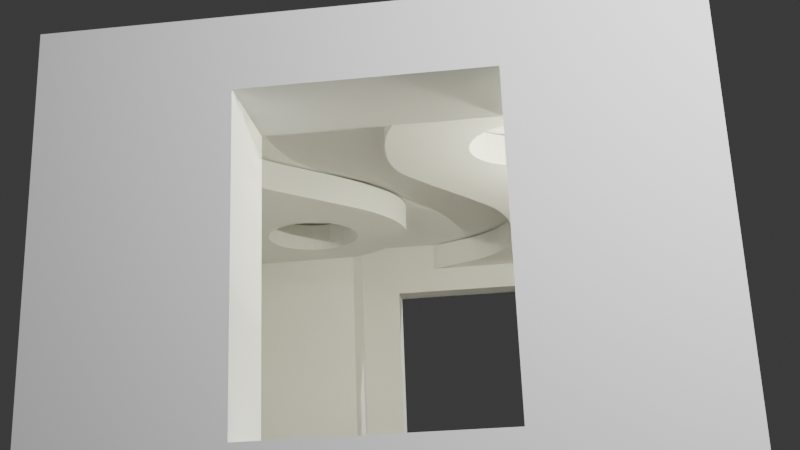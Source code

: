 # Source: lecture9.blend  (saved by Blender 5.0.119; exported with 4.5.12 LTS)
import bpy
from mathutils import Matrix  # noqa: F401  (used for matrix-valued properties, if any)

bpy.ops.wm.read_factory_settings(use_empty=True)
scene = bpy.context.scene
scene.name = 'Scene'

# ---- collections
col_collection = bpy.data.collections.new('Collection'); scene.collection.children.link(col_collection)

# ---- materials (node trees are filled in below, after node groups)
mat_material_001 = bpy.data.materials.new('Material.001')

# ---- material node trees
mat_material_001.use_nodes = True; mat_material_001.node_tree.nodes.clear()
_N = mat_material_001.node_tree.nodes; _L = mat_material_001.node_tree.links
n0 = _N.new('ShaderNodeBsdfPrincipled'); n0.name = 'Principled BSDF'; n0.location = (-200, 100)
n0.inputs[0].default_value = (0.05345, 0.01871, 0.0003717, 1.0)
n1 = _N.new('ShaderNodeOutputMaterial'); n1.name = 'Material Output'; n1.location = (200, 100)
_L.new(n0.outputs[0], n1.inputs[0])
n1.is_active_output = True

# ---- world
world_world = bpy.data.worlds.new('World'); scene.world = world_world
world_world.use_nodes = True; world_world.node_tree.nodes.clear()
_N = world_world.node_tree.nodes; _L = world_world.node_tree.links
n0 = _N.new('ShaderNodeOutputWorld'); n0.name = 'World Output'; n0.location = (200, 100)
n1 = _N.new('ShaderNodeBackground'); n1.name = 'Background'; n1.location = (-200, 100)
n1.inputs[0].default_value = (0.05088, 0.05088, 0.05088, 1.0)
_L.new(n1.outputs[0], n0.inputs[0])
n0.is_active_output = True
world_world.color = (0.05088, 0.05088, 0.05088)
world_world.sun_shadow_jitter_overblur = 0.0

# ---- cameras
cam_camera = bpy.data.cameras.new('Camera')
cam_camera.clip_end = 100.0
cam_camera.ortho_scale = 7.314

# ---- lights
light_point = bpy.data.lights.new('Point', 'POINT')
light_point.color = (0.9935, 1.0, 0.7023)
light_point.exposure = -3.153
light_point.energy = 12.8
light_point_001 = bpy.data.lights.new('Point.001', 'POINT')
light_point_002 = bpy.data.lights.new('Point.002', 'POINT')
light_point_003 = bpy.data.lights.new('Point.003', 'POINT')
light_point_003.color = (0.9935, 1.0, 0.7023)
light_point_003.exposure = -3.153
light_point_003.energy = 12.8
light_point_004 = bpy.data.lights.new('Point.004', 'POINT')
light_point_004.color = (0.9935, 1.0, 0.7023)
light_point_004.exposure = -3.153
light_point_004.energy = 12.8
light_point_005 = bpy.data.lights.new('Point.005', 'POINT')

# ---- meshes
me_plane_002 = bpy.data.meshes.new('Plane.002')
me_plane_002.from_pydata([(-0.1061, -0.05764, 0.0), (0.1739, -0.05764, 0.0), (0.1939, 0.1524, 0.0), (0.1739, -0.01764, 0.0), (0.2439, -0.01764, 0.0), (0.2439, 0.1524, 0.0), (-0.1061, 0.2224, 0.0), (-0.1061, 0.1624, 0.0), (0.1939, 0.2324, 0.0), (-0.1061, 0.2324, 0.0), (-0.1361, 0.2224, 0.0), (-0.1361, 0.1624, 0.0), (-0.1061, 0.01236, 0.0), (-0.1361, 0.01236, 0.0), (-0.1061, -0.04764, 0.0), (-0.1361, -0.04764, 0.0)], [], [(14, 15, 13, 12, 7, 11, 10, 6, 9, 8, 2, 5, 4, 3, 1, 0)])
_uv = me_plane_002.uv_layers.new(name='UVMap')
_uv.uv.foreach_set('vector', [0.0, 0.0, 0.0, 0.0, 0.0, 0.0, 0.0, 0.0, 0.0, 0.0, 0.0, 0.0, 0.0, 0.0, 0.0, 0.0, 0.0, 0.0, 0.0, 0.0, 0.0, 0.0, 0.0, 0.0, 0.0, 0.0, 0.0, 0.0, 0.0, 0.0, 0.0, 0.0])
me_plane_002.materials.append(mat_material_001)
me_plane_002.update()
me_plane_004 = bpy.data.meshes.new('Plane.004')
me_plane_004.from_pydata([(-0.1661, -0.07764, 0.0), (0.2639, -0.07764, 0.0), (-0.1661, 0.02236, 0.0), (-0.1361, 0.01236, 0.0), (-0.1061, 0.01236, 0.0), (-0.1061, 0.02236, 0.0), (-0.1061, 0.1524, 0.0), (-0.1061, 0.1624, 0.0), (-0.1361, 0.1624, 0.0), (-0.1361, 0.2224, 0.0), (-0.1061, 0.2224, 0.0), (-0.1061, 0.2324, 0.0), (0.2639, -0.007643, 0.0), (0.2439, -0.007643, 0.0), (0.2439, -0.01764, 0.0), (0.1739, -0.01764, 0.0), (0.1739, -0.05764, 0.0), (-0.1061, -0.05764, 0.0), (-0.1061, -0.04764, 0.0), (-0.1361, -0.04764, 0.0), (0.1939, 0.2324, 0.0), (0.1939, 0.1524, 0.0), (0.2639, 0.1224, 0.0), (0.2639, 0.1624, 0.0), (0.2039, 0.1624, 0.0), (0.2039, 0.2524, 0.0), (-0.1661, 0.2524, 0.0), (-0.1661, 0.1524, 0.0), (0.2439, 0.1524, 0.0), (0.2439, 0.1224, 0.0), (-0.1661, -0.07764, 0.07), (0.2639, -0.07764, 0.07), (-0.1661, 0.02236, 0.07), (-0.1361, 0.01236, 0.07), (-0.1061, 0.01236, 0.07), (-0.1061, 0.02236, 0.07), (-0.1061, 0.1524, 0.07), (-0.1061, 0.1624, 0.07), (-0.1361, 0.1624, 0.07), (-0.1361, 0.2224, 0.07), (-0.1061, 0.2224, 0.07), (-0.1061, 0.2324, 0.07), (0.2639, -0.007643, 0.07), (0.2439, -0.007643, 0.07), (0.2439, -0.01764, 0.07), (0.1739, -0.01764, 0.07), (0.1739, -0.05764, 0.07), (-0.1061, -0.05764, 0.07), (-0.1061, -0.04764, 0.07), (-0.1361, -0.04764, 0.07), (0.1939, 0.2324, 0.07), (0.1939, 0.1524, 0.07), (0.2639, 0.1224, 0.07), (0.2639, 0.1624, 0.07), (0.2039, 0.1624, 0.07), (0.2039, 0.2524, 0.07), (-0.1661, 0.2524, 0.07), (-0.1661, 0.1524, 0.07), (0.2439, 0.1524, 0.07), (0.2439, 0.1224, 0.07), (-0.1661, -0.07764, 0.24), (0.2639, -0.07764, 0.24), (-0.1661, 0.02236, 0.24), (-0.1361, 0.01236, 0.24), (-0.1061, 0.01236, 0.24), (-0.1061, 0.02236, 0.24), (-0.1061, 0.1524, 0.24), (-0.1061, 0.1624, 0.24), (-0.1361, 0.1624, 0.24), (-0.1361, 0.2224, 0.24), (-0.1061, 0.2224, 0.24), (-0.1061, 0.2324, 0.24), (0.2639, -0.007643, 0.24), (0.2439, -0.007643, 0.24), (0.2439, -0.01764, 0.24), (0.1739, -0.01764, 0.24), (0.1739, -0.05764, 0.24), (-0.1061, -0.05764, 0.24), (-0.1061, -0.04764, 0.24), (-0.1361, -0.04764, 0.24), (0.1939, 0.2324, 0.24), (0.1939, 0.1524, 0.24), (0.2639, 0.1224, 0.24), (0.2639, 0.1624, 0.24), (0.2039, 0.1624, 0.24), (0.2039, 0.2524, 0.24), (-0.1661, 0.2524, 0.24), (-0.1661, 0.1524, 0.24), (0.2439, 0.1524, 0.24), (0.2439, 0.1224, 0.24), (-0.1661, -0.07764, 0.28), (0.2639, -0.07764, 0.28), (-0.1661, 0.02236, 0.28), (-0.1361, 0.01236, 0.28), (-0.1061, 0.01236, 0.28), (-0.1061, 0.02236, 0.28), (-0.1061, 0.1524, 0.28), (-0.1061, 0.1624, 0.28), (-0.1361, 0.1624, 0.28), (-0.1361, 0.2224, 0.28), (-0.1061, 0.2224, 0.28), (-0.1061, 0.2324, 0.28), (0.2639, -0.007643, 0.28), (0.2439, -0.007643, 0.28), (0.2439, -0.01764, 0.28), (0.1739, -0.01764, 0.28), (0.1739, -0.05764, 0.28), (-0.1061, -0.05764, 0.28), (-0.1061, -0.04764, 0.28), (-0.1361, -0.04764, 0.28), (0.1939, 0.2324, 0.28), (0.1939, 0.1524, 0.28), (0.2639, 0.1224, 0.28), (0.2639, 0.1624, 0.28), (0.2039, 0.1624, 0.28), (0.2039, 0.2524, 0.28), (-0.1661, 0.2524, 0.28), (-0.1661, 0.1524, 0.28), (0.2439, 0.1524, 0.28), (0.2439, 0.1224, 0.28)], [], [(2, 0, 1, 12, 13, 14, 15, 16, 17, 18, 19, 3, 4, 5, 6, 7, 8, 9, 10, 11, 20, 21, 28, 29, 22, 23, 24, 25, 26, 27), (37, 36, 66, 67), (18, 17, 47, 48), (5, 4, 34, 35), (19, 18, 48, 49), (6, 5, 35, 36), (20, 11, 41, 50), (7, 6, 36, 37), (21, 20, 50, 51), (8, 7, 37, 38), (22, 29, 59, 52), (9, 8, 38, 39), (23, 22, 52, 53), (10, 9, 39, 40), (24, 23, 53, 54), (11, 10, 40, 41), (25, 24, 54, 55), (12, 1, 31, 42), (26, 25, 55, 56), (13, 12, 42, 43), (0, 2, 32, 30), (27, 26, 56, 57), (14, 13, 43, 44), (1, 0, 30, 31), (28, 21, 51, 58), (15, 14, 44, 45), (3, 19, 49, 33), (29, 28, 58, 59), (16, 15, 45, 46), (2, 27, 57, 32), (17, 16, 46, 47), (4, 3, 33, 34), (74, 73, 103, 104), (51, 50, 80, 81), (38, 37, 67, 68), (52, 59, 89, 82), (39, 38, 68, 69), (53, 52, 82, 83), (40, 39, 69, 70), (54, 53, 83, 84), (41, 40, 70, 71), (55, 54, 84, 85), (42, 31, 61, 72), (56, 55, 85, 86), (43, 42, 72, 73), (30, 32, 62, 60), (57, 56, 86, 87), (44, 43, 73, 74), (31, 30, 60, 61), (58, 51, 81, 88), (45, 44, 74, 75), (33, 49, 79, 63), (59, 58, 88, 89), (46, 45, 75, 76), (87, 62, 65, 66), (47, 46, 76, 77), (34, 33, 63, 64), (48, 47, 77, 78), (35, 34, 64, 65), (49, 48, 78, 79), (36, 57, 87, 66), (50, 41, 71, 80), (92, 117, 116, 115, 114, 113, 112, 119, 118, 111, 110, 101, 100, 99, 98, 97, 96, 95, 94, 93, 109, 108, 107, 106, 105, 104, 103, 102, 91, 90), (61, 60, 90, 91), (88, 81, 111, 118), (75, 74, 104, 105), (63, 79, 109, 93), (89, 88, 118, 119), (76, 75, 105, 106), (62, 87, 117, 92), (77, 76, 106, 107), (64, 63, 93, 94), (78, 77, 107, 108), (65, 64, 94, 95), (79, 78, 108, 109), (66, 65, 95, 96), (80, 71, 101, 110), (67, 66, 96, 97), (81, 80, 110, 111), (68, 67, 97, 98), (82, 89, 119, 112), (69, 68, 98, 99), (83, 82, 112, 113), (70, 69, 99, 100), (84, 83, 113, 114), (71, 70, 100, 101), (85, 84, 114, 115), (72, 61, 91, 102), (86, 85, 115, 116), (73, 72, 102, 103), (60, 62, 92, 90), (87, 86, 116, 117), (103, 119, 89, 73), (119, 103, 102, 112), (73, 89, 82, 72), (112, 102, 72, 82), (32, 35, 65, 62), (57, 36, 35, 32)])
_uv = me_plane_004.uv_layers.new(name='UVMap')
_uv.uv.foreach_set('vector', [0.0, 0.0, 0.0, 0.0, 0.0, 0.0, 0.0, 0.0, 0.0, 0.0, 0.0, 0.0, 0.0, 0.0, 0.0, 0.0, 0.0, 0.0, 0.0, 0.0, 0.0, 0.0, 0.0, 0.0, 0.0, 0.0, 0.0, 0.0, 0.0, 0.0, 0.0, 0.0, 0.0, 0.0, 0.0, 0.0, 0.0, 0.0, 0.0, 0.0, 0.0, 0.0, 0.0, 0.0, 0.0, 0.0, 0.0, 0.0, 0.0, 0.0, 0.0, 0.0, 0.0, 0.0, 0.0, 0.0, 0.0, 0.0, 0.0, 0.0, 0.0, 0.0, 0.0, 0.0, 0.0, 0.0, 0.0, 0.0, 0.0, 0.0, 0.0, 0.0, 0.0, 0.0, 0.0, 0.0, 0.0, 0.0, 0.0, 0.0, 0.0, 0.0, 0.0, 0.0, 0.0, 0.0, 0.0, 0.0, 0.0, 0.0, 0.0, 0.0, 0.0, 0.0, 0.0, 0.0, 0.0, 0.0, 0.0, 0.0, 0.0, 0.0, 0.0, 0.0, 0.0, 0.0, 0.0, 0.0, 0.0, 0.0, 0.0, 0.0, 0.0, 0.0, 0.0, 0.0, 0.0, 0.0, 0.0, 0.0, 0.0, 0.0, 0.0, 0.0, 0.0, 0.0, 0.0, 0.0, 0.0, 0.0, 0.0, 0.0, 0.0, 0.0, 0.0, 0.0, 0.0, 0.0, 0.0, 0.0, 0.0, 0.0, 0.0, 0.0, 0.0, 0.0, 0.0, 0.0, 0.0, 0.0, 0.0, 0.0, 0.0, 0.0, 0.0, 0.0, 0.0, 0.0, 0.0, 0.0, 0.0, 0.0, 0.0, 0.0, 0.0, 0.0, 0.0, 0.0, 0.0, 0.0, 0.0, 0.0, 0.0, 0.0, 0.0, 0.0, 0.0, 0.0, 0.0, 0.0, 0.0, 0.0, 0.0, 0.0, 0.0, 0.0, 0.0, 0.0, 0.0, 0.0, 0.0, 0.0, 0.0, 0.0, 0.0, 0.0, 0.0, 0.0, 0.0, 0.0, 0.0, 0.0, 0.0, 0.0, 0.0, 0.0, 0.0, 0.0, 0.0, 0.0, 0.0, 0.0, 0.0, 0.0, 0.0, 0.0, 0.0, 0.0, 0.0, 0.0, 0.0, 0.0, 0.0, 0.0, 0.0, 0.0, 0.0, 0.0, 0.0, 0.0, 0.0, 0.0, 0.0, 0.0, 0.0, 0.0, 0.0, 0.0, 0.0, 0.0, 0.0, 0.0, 0.0, 0.0, 0.0, 0.0, 0.0, 0.0, 0.0, 0.0, 0.0, 0.0, 0.0, 0.0, 0.0, 0.0, 0.0, 0.0, 0.0, 0.0, 0.0, 0.0, 0.0, 0.0, 0.0, 0.0, 0.0, 0.0, 0.0, 0.0, 0.0, 0.0, 0.0, 0.0, 0.0, 0.0, 0.0, 0.0, 0.0, 0.0, 0.0, 0.0, 0.0, 0.0, 0.0, 0.0, 0.0, 0.0, 0.0, 0.0, 0.0, 0.0, 0.0, 0.0, 0.0, 0.0, 0.0, 0.0, 0.0, 0.0, 0.0, 0.0, 0.0, 0.0, 0.0, 0.0, 0.0, 0.0, 0.0, 0.0, 0.0, 0.0, 0.0, 0.0, 0.0, 0.0, 0.0, 0.0, 0.0, 0.0, 0.0, 0.0, 0.0, 0.0, 0.0, 0.0, 0.0, 0.0, 0.0, 0.0, 0.0, 0.0, 0.0, 0.0, 0.0, 0.0, 0.0, 0.0, 0.0, 0.0, 0.0, 0.0, 0.0, 0.0, 0.0, 0.0, 0.0, 0.0, 0.0, 0.0, 0.0, 0.0, 0.0, 0.0, 0.0, 0.0, 0.0, 0.0, 0.0, 0.0, 0.0, 0.0, 0.0, 0.0, 0.0, 0.0, 0.0, 0.0, 0.0, 0.0, 0.0, 0.0, 0.0, 0.0, 0.0, 0.0, 0.0, 0.0, 0.0, 0.0, 0.0, 0.0, 0.0, 0.0, 0.0, 0.0, 0.0, 0.0, 0.0, 0.0, 0.0, 0.0, 0.0, 0.0, 0.0, 0.0, 0.0, 0.0, 0.0, 0.0, 0.0, 0.0, 0.0, 0.0, 0.0, 0.0, 0.0, 0.0, 0.0, 0.0, 0.0, 0.0, 0.0, 0.0, 0.0, 0.0, 0.0, 0.0, 0.0, 0.0, 0.0, 0.0, 0.0, 0.0, 0.0, 0.0, 0.0, 0.0, 0.0, 0.0, 0.0, 0.0, 0.0, 0.0, 0.0, 0.0, 0.0, 0.0, 0.0, 0.0, 0.0, 0.0, 0.0, 0.0, 0.0, 0.0, 0.0, 0.0, 0.0, 0.0, 0.0, 0.0, 0.0, 0.0, 0.0, 0.0, 0.0, 0.0, 0.0, 0.0, 0.0, 0.0, 0.0, 0.0, 0.0, 0.0, 0.0, 0.0, 0.0, 0.0, 0.0, 0.0, 0.0, 0.0, 0.0, 0.0, 0.0, 0.0, 0.0, 0.0, 0.0, 0.0, 0.0, 0.0, 0.0, 0.0, 0.0, 0.0, 0.0, 0.0, 0.0, 0.0, 0.0, 0.0, 0.0, 0.0, 0.0, 0.0, 0.0, 0.0, 0.0, 0.0, 0.0, 0.0, 0.0, 0.0, 0.0, 0.0, 0.0, 0.0, 0.0, 0.0, 0.0, 0.0, 0.0, 0.0, 0.0, 0.0, 0.0, 0.0, 0.0, 0.0, 0.0, 0.0, 0.0, 0.0, 0.0, 0.0, 0.0, 0.0, 0.0, 0.0, 0.0, 0.0, 0.0, 0.0, 0.0, 0.0, 0.0, 0.0, 0.0, 0.0, 0.0, 0.0, 0.0, 0.0, 0.0, 0.0, 0.0, 0.0, 0.0, 0.0, 0.0, 0.0, 0.0, 0.0, 0.0, 0.0, 0.0, 0.0, 0.0, 0.0, 0.0, 0.0, 0.0, 0.0, 0.0, 0.0, 0.0, 0.0, 0.0, 0.0, 0.0, 0.0, 0.0, 0.0, 0.0, 0.0, 0.0, 0.0, 0.0, 0.0, 0.0, 0.0, 0.0, 0.0, 0.0, 0.0, 0.0, 0.0, 0.0, 0.0, 0.0, 0.0, 0.0, 0.0, 0.0, 0.0, 0.0, 0.0, 0.0, 0.0, 0.0, 0.0, 0.0, 0.0, 0.0, 0.0, 0.0, 0.0, 0.0, 0.0, 0.0, 0.0, 0.0, 0.0, 0.0, 0.0, 0.0, 0.0, 0.0, 0.0, 0.0, 0.0, 0.0, 0.0, 0.0, 0.0, 0.0, 0.0, 0.0, 0.0, 0.0, 0.0, 0.0, 0.0, 0.0, 0.0, 0.0, 0.0, 0.0, 0.0, 0.0, 0.0, 0.0, 0.0, 0.0, 0.0, 0.0, 0.0, 0.0, 0.0, 0.0, 0.0, 0.0, 0.0, 0.0, 0.0, 0.0, 0.0, 0.0, 0.0, 0.0, 0.0, 0.0, 0.0, 0.0, 0.0, 0.0, 0.0, 0.0, 0.0, 0.0, 0.0, 0.0, 0.0, 0.0, 0.0, 0.0, 0.0, 0.0, 0.0, 0.0, 0.0, 0.0, 0.0, 0.0, 0.0, 0.0, 0.0, 0.0, 0.0, 0.0, 0.0, 0.0, 0.0, 0.0, 0.0, 0.0, 0.0, 0.0, 0.0, 0.0, 0.0, 0.0, 0.0, 0.0, 0.0, 0.0, 0.0, 0.0, 0.0, 0.0, 0.0, 0.0, 0.0, 0.0, 0.0, 0.0, 0.0, 0.0, 0.0, 0.0, 0.0, 0.0, 0.0, 0.0, 0.0, 0.0, 0.0, 0.0, 0.0, 0.0, 0.0, 0.0, 0.0, 0.0, 0.0, 0.0, 0.0, 0.0, 0.0, 0.0, 0.0, 0.0, 0.0, 0.0, 0.0, 0.0, 0.0, 0.0, 0.0, 0.0, 0.0, 0.0, 0.0, 0.0, 0.0, 0.0, 0.0, 0.0, 0.0, 0.0, 0.0, 0.0, 0.0, 0.0, 0.0, 0.0, 0.0, 0.0, 0.0, 0.0, 0.0, 0.0, 0.0, 0.0, 0.0, 0.0, 0.0, 0.0, 0.0, 0.0, 0.0, 0.0, 0.0, 0.0, 0.0, 0.0, 0.0, 0.0, 0.0, 0.0, 0.0, 0.0, 0.0, 0.0, 0.0, 0.0, 0.0, 0.0, 0.0, 0.0, 0.0, 0.0, 0.0, 0.0, 0.0, 0.0, 0.0, 0.0, 0.0, 0.0, 0.0, 0.0, 0.0, 0.0, 0.0, 0.0, 0.0, 0.0, 0.0, 0.0, 0.0, 0.0, 0.0, 0.0, 0.0, 0.0, 0.0, 0.0, 0.0, 0.0, 0.0, 0.0, 0.0, 0.0, 0.0, 0.0, 0.0, 0.0, 0.0, 0.0, 0.0, 0.0, 0.0, 0.0, 0.0, 0.0, 0.0, 0.0, 0.0, 0.0, 0.0, 0.0, 0.0, 0.0, 0.0, 0.0, 0.0, 0.0, 0.0, 0.0, 0.0, 0.0, 0.0, 0.0, 0.0, 0.0, 0.0, 0.0, 0.0, 0.0, 0.0, 0.0, 0.0, 0.0, 0.0, 0.0, 0.0, 0.0, 0.0, 0.0, 0.0, 0.0, 0.0, 0.0, 0.0])
me_plane_004.update()
me_b_ziercurve = bpy.data.meshes.new('BézierCurve')
me_b_ziercurve.from_pydata([(-0.1058, 0.04903, 0.0), (-0.1055, 0.05099, 0.0), (-0.1047, 0.05305, 0.0), (-0.1035, 0.05517, 0.0), (-0.1019, 0.05733, 0.0), (-0.1001, 0.0595, 0.0), (-0.09808, 0.06164, 0.0), (-0.09593, 0.06374, 0.0), (-0.09375, 0.06575, 0.0), (-0.0916, 0.06764, 0.0), (-0.08956, 0.0694, 0.0), (-0.08772, 0.07098, 0.0), (-0.08614, 0.07236, 0.0), (-0.0798, 0.07737, 0.0), (-0.07264, 0.08187, 0.0), (-0.06478, 0.08583, 0.0), (-0.05639, 0.08922, 0.0), (-0.04758, 0.092, 0.0), (-0.0385, 0.09416, 0.0), (-0.02929, 0.09566, 0.0), (-0.02009, 0.09648, 0.0), (-0.01104, 0.09659, 0.0), (-0.002268, 0.09595, 0.0), (0.006076, 0.09455, 0.0), (0.01386, 0.09236, 0.0), (0.01762, 0.09055, 0.0), (0.02307, 0.08727, 0.0), (0.02987, 0.08281, 0.0), (0.03767, 0.07746, 0.0), (0.04614, 0.0715, 0.0), (0.05493, 0.06522, 0.0), (0.06371, 0.05891, 0.0), (0.07214, 0.05285, 0.0), (0.07988, 0.04734, 0.0), (0.08658, 0.04266, 0.0), (0.09191, 0.03909, 0.0), (0.09552, 0.03694, 0.0), (0.1033, 0.03344, 0.0), (0.1121, 0.0303, 0.0), (0.122, 0.02763, 0.0), (0.1325, 0.02554, 0.0), (0.1434, 0.02413, 0.0), (0.1546, 0.02351, 0.0), (0.1658, 0.02379, 0.0), (0.1768, 0.02507, 0.0), (0.1873, 0.02746, 0.0), (0.1972, 0.03106, 0.0), (0.2061, 0.03599, 0.0), (0.2139, 0.04236, 0.0), (0.2185, 0.04722, 0.0), (0.2223, 0.05185, 0.0), (0.2256, 0.05626, 0.0), (0.2283, 0.06051, 0.0), (0.2306, 0.06461, 0.0), (0.2326, 0.06861, 0.0), (0.2344, 0.07254, 0.0), (0.2361, 0.07643, 0.0), (0.2378, 0.08033, 0.0), (0.2396, 0.08426, 0.0), (0.2415, 0.08825, 0.0), (0.2439, 0.09236, 0.0), (0.2439, -0.01764, 0.0), (0.1739, -0.01764, 0.0), (0.1739, -0.05764, 0.0), (-0.1061, -0.05764, 0.0), (-0.1061, -0.04822, 0.0), (-0.1061, -0.03792, 0.0), (-0.106, -0.02704, 0.0), (-0.106, -0.01587, 0.0), (-0.1059, -0.004704, 0.0), (-0.1059, 0.006175, 0.0), (-0.1059, 0.01647, 0.0), (-0.1058, 0.02589, 0.0), (-0.1058, 0.03415, 0.0), (-0.1058, 0.04096, 0.0), (-0.1058, 0.04601, 0.0), (-0.1058, 0.04903, -0.02), (-0.1055, 0.05099, -0.02), (-0.1047, 0.05305, -0.02), (-0.1035, 0.05517, -0.02), (-0.1019, 0.05733, -0.02), (-0.1001, 0.0595, -0.02), (-0.09808, 0.06164, -0.02), (-0.09593, 0.06374, -0.02), (-0.09375, 0.06575, -0.02), (-0.0916, 0.06764, -0.02), (-0.08956, 0.0694, -0.02), (-0.08772, 0.07098, -0.02), (-0.08614, 0.07236, -0.02), (-0.0798, 0.07737, -0.02), (-0.07264, 0.08187, -0.02), (-0.06478, 0.08583, -0.02), (-0.05639, 0.08922, -0.02), (-0.04758, 0.092, -0.02), (-0.0385, 0.09416, -0.02), (-0.02929, 0.09566, -0.02), (-0.02009, 0.09648, -0.02), (-0.01104, 0.09659, -0.02), (-0.002268, 0.09595, -0.02), (0.006076, 0.09455, -0.02), (0.01386, 0.09236, -0.02), (0.01762, 0.09055, -0.02), (0.02307, 0.08727, -0.02), (0.02987, 0.08281, -0.02), (0.03767, 0.07746, -0.02), (0.04614, 0.0715, -0.02), (0.05493, 0.06522, -0.02), (0.06371, 0.05891, -0.02), (0.07214, 0.05285, -0.02), (0.07988, 0.04734, -0.02), (0.08658, 0.04266, -0.02), (0.09191, 0.03909, -0.02), (0.09552, 0.03694, -0.02), (0.1033, 0.03344, -0.02), (0.1121, 0.0303, -0.02), (0.122, 0.02763, -0.02), (0.1325, 0.02554, -0.02), (0.1434, 0.02413, -0.02), (0.1546, 0.02351, -0.02), (0.1658, 0.02379, -0.02), (0.1768, 0.02507, -0.02), (0.1873, 0.02746, -0.02), (0.1972, 0.03106, -0.02), (0.2061, 0.03599, -0.02), (0.2139, 0.04236, -0.02), (0.2185, 0.04722, -0.02), (0.2223, 0.05185, -0.02), (0.2256, 0.05626, -0.02), (0.2283, 0.06051, -0.02), (0.2306, 0.06461, -0.02), (0.2326, 0.06861, -0.02), (0.2344, 0.07254, -0.02), (0.2361, 0.07643, -0.02), (0.2378, 0.08033, -0.02), (0.2396, 0.08426, -0.02), (0.2415, 0.08825, -0.02), (0.2439, 0.09236, -0.02), (0.2439, -0.01764, -0.02), (0.1739, -0.01764, -0.02), (0.1739, -0.05764, -0.02), (-0.1061, -0.05764, -0.02), (-0.1061, -0.04822, -0.02), (-0.1061, -0.03792, -0.02), (-0.106, -0.02704, -0.02), (-0.106, -0.01587, -0.02), (-0.1059, -0.004704, -0.02), (-0.1059, 0.006175, -0.02), (-0.1059, 0.01647, -0.02), (-0.1058, 0.02589, -0.02), (-0.1058, 0.03415, -0.02), (-0.1058, 0.04096, -0.02), (-0.1058, 0.04601, -0.02), (-0.02265, 0.04505, 0.0), (-0.02417, 0.04459, 0.0), (-0.01614, 0.04569, 0.0), (-0.00714, 0.04429, 0.0), (-0.009641, 0.04505, 0.0), (-0.03179, 0.04161, 0.0), (-0.0289, 0.04315, 0.0), (-0.003387, 0.04315, 0.0), (-0.00101, 0.04188, 0.0), (-0.03427, 0.04028, 0.0), (0.002543, 0.03994, 0.0), (0.002376, 0.04007, 0.0), (-0.03971, 0.03593, 0.0), (-0.03982, 0.0358, 0.0), (0.00618, 0.03695, 0.0), (-0.03466, 0.04007, 0.0), (-0.04043, 0.03506, 0.0), (0.007598, 0.03572, 0.0), (0.007427, 0.03593, 0.0), (-0.04135, 0.03393, 0.0), (0.009207, 0.03376, 0.0), (-0.04536, 0.02808, 0.0), (-0.04386, 0.03088, 0.0), (0.01157, 0.03088, 0.0), (0.01196, 0.03014, 0.0), (-0.04588, 0.02711, 0.0), (0.01295, 0.0283, 0.0), (-0.04628, 0.02635, 0.0), (0.01375, 0.02681, 0.0), (-0.04657, 0.02581, 0.0), (0.01433, 0.02572, 0.0), (-0.04884, 0.01886, 0.0), (-0.04886, 0.01864, 0.0), (0.01465, 0.02511, 0.0), (0.01587, 0.0211, 0.0), (-0.04694, 0.02511, 0.0), (-0.0489, 0.01822, 0.0), (0.01614, 0.02022, 0.0), (-0.04892, 0.01801, 0.0), (0.01627, 0.01977, 0.0), (-0.04948, 0.01236, 0.0), (-0.04934, 0.01096, 0.0), (0.01719, 0.01236, 0.0), (0.01655, 0.005854, 0.0), (0.01655, 0.01886, 0.0), (0.01616, 0.004569, 0.0), (-0.04884, 0.005854, 0.0), (0.01465, -0.0003991, 0.0), (0.01381, -0.001977, 0.0), (-0.04773, 0.002214, 0.0), (-0.04386, -0.006162, 0.0), (-0.04694, -0.0003991, 0.0), (0.01157, -0.006162, 0.0), (0.009272, -0.008965, 0.0), (-0.04315, -0.007026, 0.0), (-0.03971, -0.01121, 0.0), (-0.03466, -0.01536, 0.0), (0.002376, -0.01536, 0.0), (0.0004064, -0.01641, 0.0), (0.007427, -0.01121, 0.0), (-0.03301, -0.01624, 0.0), (-0.03284, -0.01634, 0.0), (-0.02265, -0.02034, 0.0), (-0.0289, -0.01844, 0.0), (-0.009641, -0.02034, 0.0), (-0.003387, -0.01844, 0.0), (0.0001576, -0.01654, 0.0), (-0.01614, -0.02098, 0.0), (-0.02265, 0.04505, -0.02), (-0.02417, 0.04459, -0.02), (-0.01614, 0.04569, -0.02), (-0.009641, 0.04505, -0.02), (-0.00714, 0.04429, -0.02), (-0.0289, 0.04315, -0.02), (-0.03179, 0.04161, -0.02), (-0.00101, 0.04188, -0.02), (-0.003387, 0.04315, -0.02), (-0.03427, 0.04028, -0.02), (0.002543, 0.03994, -0.02), (0.002376, 0.04007, -0.02), (-0.03971, 0.03593, -0.02), (-0.03982, 0.0358, -0.02), (0.00618, 0.03695, -0.02), (-0.03466, 0.04007, -0.02), (-0.04043, 0.03506, -0.02), (0.007598, 0.03572, -0.02), (0.007427, 0.03593, -0.02), (-0.04135, 0.03393, -0.02), (0.009207, 0.03376, -0.02), (-0.04386, 0.03088, -0.02), (-0.04536, 0.02808, -0.02), (0.01157, 0.03088, -0.02), (0.01196, 0.03014, -0.02), (-0.04588, 0.02711, -0.02), (0.01295, 0.0283, -0.02), (-0.04628, 0.02635, -0.02), (0.01375, 0.02681, -0.02), (-0.04657, 0.02581, -0.02), (0.01433, 0.02572, -0.02), (-0.04886, 0.01864, -0.02), (-0.04884, 0.01886, -0.02), (-0.04694, 0.02511, -0.02), (0.01587, 0.0211, -0.02), (0.01465, 0.02511, -0.02), (-0.0489, 0.01822, -0.02), (0.01614, 0.02022, -0.02), (-0.04892, 0.01801, -0.02), (0.01627, 0.01977, -0.02), (-0.04948, 0.01236, -0.02), (-0.04934, 0.01096, -0.02), (0.01616, 0.004569, -0.02), (0.01719, 0.01236, -0.02), (0.01655, 0.005854, -0.02), (0.01655, 0.01886, -0.02), (-0.04884, 0.005854, -0.02), (0.01465, -0.0003991, -0.02), (0.01381, -0.001977, -0.02), (-0.04773, 0.002214, -0.02), (-0.04694, -0.0003991, -0.02), (-0.04386, -0.006162, -0.02), (0.01157, -0.006162, -0.02), (0.009272, -0.008965, -0.02), (-0.04315, -0.007026, -0.02), (-0.03971, -0.01121, -0.02), (-0.03466, -0.01536, -0.02), (0.007427, -0.01121, -0.02), (0.002376, -0.01536, -0.02), (0.0004064, -0.01641, -0.02), (-0.03301, -0.01624, -0.02), (-0.03284, -0.01634, -0.02), (-0.02265, -0.02034, -0.02), (-0.0289, -0.01844, -0.02), (-0.009641, -0.02034, -0.02), (-0.003387, -0.01844, -0.02), (0.0001576, -0.01654, -0.02), (-0.01614, -0.02098, -0.02)], [], [(20, 22, 21), (19, 22, 20), (19, 23, 22), (18, 23, 19), (18, 24, 23), (17, 24, 18), (17, 25, 24), (59, 61, 60), (16, 25, 17), (16, 26, 25), (15, 26, 16), (58, 61, 59), (15, 27, 26), (14, 27, 15), (57, 61, 58), (14, 28, 27), (13, 28, 14), (56, 61, 57), (13, 29, 28), (12, 29, 13), (55, 61, 56), (54, 61, 55), (11, 29, 12), (11, 30, 29), (10, 30, 11), (9, 30, 10), (53, 61, 54), (8, 30, 9), (7, 30, 8), (7, 31, 30), (52, 61, 53), (6, 31, 7), (5, 31, 6), (51, 61, 52), (4, 31, 5), (4, 32, 31), (3, 32, 4), (50, 61, 51), (2, 32, 3), (1, 32, 2), (1, 33, 32), (49, 61, 50), (0, 33, 1), (75, 33, 0), (33, 75, 153, 152, 154, 156, 155, 34), (48, 61, 49), (159, 160, 34, 155), (75, 74, 157, 158, 153), (74, 161, 157), (34, 160, 163, 162, 35), (47, 61, 48), (166, 35, 162), (167, 161, 74, 73, 165, 164), (73, 168, 165), (36, 35, 166, 170, 169), (168, 73, 171), (37, 36, 169, 172), (46, 61, 47), (175, 176, 37, 172), (73, 72, 173, 174, 171), (72, 177, 173), (38, 37, 176, 178), (45, 61, 46), (72, 179, 177), (39, 38, 178, 180), (72, 181, 179), (40, 39, 180, 182), (44, 61, 45), (185, 186, 40, 182), (187, 181, 72, 71, 184, 183), (71, 188, 184), (41, 40, 186, 189), (43, 61, 44), (71, 190, 188), (42, 41, 189, 191), (42, 61, 43), (190, 71, 193, 192), (61, 42, 191, 196, 194, 195, 197), (71, 70, 201, 198, 193), (199, 200, 61, 197), (70, 69, 206, 202, 203, 201), (204, 205, 61, 200), (69, 68, 212, 208, 207, 206), (209, 210, 61, 205, 211), (68, 67, 62, 218, 217, 216, 219, 214, 215, 213), (212, 68, 213), (210, 218, 62, 61), (67, 63, 62), (66, 63, 67), (65, 63, 66), (64, 63, 65), (96, 97, 98), (95, 96, 98), (95, 98, 99), (94, 95, 99), (94, 99, 100), (93, 94, 100), (93, 100, 101), (135, 136, 137), (92, 93, 101), (92, 101, 102), (91, 92, 102), (134, 135, 137), (91, 102, 103), (90, 91, 103), (133, 134, 137), (90, 103, 104), (89, 90, 104), (132, 133, 137), (89, 104, 105), (88, 89, 105), (131, 132, 137), (130, 131, 137), (87, 88, 105), (87, 105, 106), (86, 87, 106), (85, 86, 106), (129, 130, 137), (84, 85, 106), (83, 84, 106), (83, 106, 107), (128, 129, 137), (82, 83, 107), (81, 82, 107), (127, 128, 137), (80, 81, 107), (80, 107, 108), (79, 80, 108), (126, 127, 137), (78, 79, 108), (77, 78, 108), (77, 108, 109), (125, 126, 137), (76, 77, 109), (151, 76, 109), (151, 109, 110, 224, 223, 222, 220, 221), (124, 125, 137), (151, 221, 225, 226, 150), (224, 110, 227, 228), (150, 226, 229), (227, 110, 111, 230, 231), (123, 124, 137), (150, 229, 235, 232, 233, 149), (230, 111, 234), (149, 233, 236), (238, 234, 111, 112, 237), (149, 236, 239), (237, 112, 113, 240), (122, 123, 137), (149, 239, 241, 242, 148), (243, 240, 113, 244), (148, 242, 245), (244, 113, 114, 246), (121, 122, 137), (148, 245, 247), (246, 114, 115, 248), (148, 247, 249), (248, 115, 116, 250), (120, 121, 137), (148, 249, 253, 252, 251, 147), (250, 116, 254, 255), (147, 251, 256), (254, 116, 117, 257), (119, 120, 137), (147, 256, 258), (257, 117, 118, 259), (118, 119, 137), (260, 261, 147, 258), (265, 259, 118, 137, 262, 264, 263), (262, 137, 268, 267), (266, 269, 146, 147, 261), (137, 273, 272, 268), (271, 274, 145, 146, 269, 270), (137, 279, 278, 277, 273), (276, 280, 144, 145, 274, 275), (138, 143, 144, 281, 283, 282, 287, 284, 285, 286), (280, 281, 144), (138, 286, 279, 137), (143, 138, 139), (142, 143, 139), (141, 142, 139), (140, 141, 139), (20, 21, 97, 96), (21, 22, 98, 97), (19, 20, 96, 95), (22, 23, 99, 98), (18, 19, 95, 94), (23, 24, 100, 99), (17, 18, 94, 93), (24, 25, 101, 100), (59, 60, 136, 135), (60, 61, 137, 136), (16, 17, 93, 92), (25, 26, 102, 101), (15, 16, 92, 91), (58, 59, 135, 134), (26, 27, 103, 102), (14, 15, 91, 90), (57, 58, 134, 133), (27, 28, 104, 103), (13, 14, 90, 89), (56, 57, 133, 132), (28, 29, 105, 104), (12, 13, 89, 88), (55, 56, 132, 131), (54, 55, 131, 130), (11, 12, 88, 87), (29, 30, 106, 105), (10, 11, 87, 86), (9, 10, 86, 85), (53, 54, 130, 129), (8, 9, 85, 84), (7, 8, 84, 83), (30, 31, 107, 106), (52, 53, 129, 128), (6, 7, 83, 82), (5, 6, 82, 81), (51, 52, 128, 127), (4, 5, 81, 80), (31, 32, 108, 107), (3, 4, 80, 79), (50, 51, 127, 126), (2, 3, 79, 78), (1, 2, 78, 77), (32, 33, 109, 108), (49, 50, 126, 125), (0, 1, 77, 76), (75, 0, 76, 151), (33, 34, 110, 109), (48, 49, 125, 124), (74, 75, 151, 150), (34, 35, 111, 110), (47, 48, 124, 123), (73, 74, 150, 149), (35, 36, 112, 111), (36, 37, 113, 112), (46, 47, 123, 122), (72, 73, 149, 148), (37, 38, 114, 113), (45, 46, 122, 121), (38, 39, 115, 114), (39, 40, 116, 115), (44, 45, 121, 120), (71, 72, 148, 147), (40, 41, 117, 116), (43, 44, 120, 119), (41, 42, 118, 117), (42, 43, 119, 118), (70, 71, 147, 146), (69, 70, 146, 145), (68, 69, 145, 144), (67, 68, 144, 143), (61, 62, 138, 137), (62, 63, 139, 138), (66, 67, 143, 142), (65, 66, 142, 141), (64, 65, 141, 140), (63, 64, 140, 139), (223, 156, 154, 222), (228, 159, 155, 156, 223, 224), (231, 163, 160, 159, 228, 227), (238, 170, 166, 162, 163, 231, 230, 234), (175, 172, 169, 170, 238, 237, 240, 243), (185, 182, 180, 178, 176, 175, 243, 244, 246, 248, 250, 255), (196, 191, 189, 186, 185, 255, 254, 257, 259, 265), (194, 196, 265, 263), (195, 194, 263, 264), (199, 197, 195, 264, 262, 267), (204, 200, 199, 267, 268, 272), (211, 205, 204, 272, 273, 277), (209, 211, 277, 278), (217, 218, 210, 209, 278, 279, 286, 285), (216, 217, 285, 284), (219, 216, 284, 287), (214, 219, 287, 282), (215, 214, 282, 283), (280, 276, 208, 212, 213, 215, 283, 281), (207, 208, 276, 275), (271, 202, 206, 207, 275, 274), (270, 203, 202, 271), (266, 198, 201, 203, 270, 269), (260, 192, 193, 198, 266, 261), (252, 183, 184, 188, 190, 192, 260, 258, 256, 251), (253, 187, 183, 252), (241, 174, 173, 177, 179, 181, 187, 253, 249, 247, 245, 242), (232, 164, 165, 168, 171, 174, 241, 239, 236, 233), (235, 167, 164, 232), (225, 158, 157, 161, 167, 235, 229, 226), (220, 152, 153, 158, 225, 221), (222, 154, 152, 220)])
_uv = me_b_ziercurve.uv_layers.new(name='UVMap')
_uv.uv.foreach_set('vector', [0.2667, 0.0, 0.2933, 0.0, 0.28, 0.0, 0.2533, 0.0, 0.2933, 0.0, 0.2667, 0.0, 0.2533, 0.0, 0.3067, 0.0, 0.2933, 0.0, 0.24, 0.0, 0.3067, 0.0, 0.2533, 0.0, 0.24, 0.0, 0.32, 0.0, 0.3067, 0.0, 0.2267, 0.0, 0.32, 0.0, 0.24, 0.0, 0.2267, 0.0, 0.3333, 0.0, 0.32, 0.0, 0.7867, 0.0, 0.8133, 0.0, 0.8, 0.0, 0.2133, 0.0, 0.3333, 0.0, 0.2267, 0.0, 0.2133, 0.0, 0.3467, 0.0, 0.3333, 0.0, 0.2, 0.0, 0.3467, 0.0, 0.2133, 0.0, 0.7733, 0.0, 0.8133, 0.0, 0.7867, 0.0, 0.2, 0.0, 0.36, 0.0, 0.3467, 0.0, 0.1867, 0.0, 0.36, 0.0, 0.2, 0.0, 0.76, 0.0, 0.8133, 0.0, 0.7733, 0.0, 0.1867, 0.0, 0.3733, 0.0, 0.36, 0.0, 0.1733, 0.0, 0.3733, 0.0, 0.1867, 0.0, 0.7467, 0.0, 0.8133, 0.0, 0.76, 0.0, 0.1733, 0.0, 0.3867, 0.0, 0.3733, 0.0, 0.16, 0.0, 0.3867, 0.0, 0.1733, 0.0, 0.7333, 0.0, 0.8133, 0.0, 0.7467, 0.0, 0.72, 0.0, 0.8133, 0.0, 0.7333, 0.0, 0.1467, 0.0, 0.3867, 0.0, 0.16, 0.0, 0.1467, 0.0, 0.4, 0.0, 0.3867, 0.0, 0.1333, 0.0, 0.4, 0.0, 0.1467, 0.0, 0.12, 0.0, 0.4, 0.0, 0.1333, 0.0, 0.7067, 0.0, 0.8133, 0.0, 0.72, 0.0, 0.1067, 0.0, 0.4, 0.0, 0.12, 0.0, 0.09333, 0.0, 0.4, 0.0, 0.1067, 0.0, 0.09333, 0.0, 0.4133, 0.0, 0.4, 0.0, 0.6933, 0.0, 0.8133, 0.0, 0.7067, 0.0, 0.08, 0.0, 0.4133, 0.0, 0.09333, 0.0, 0.06667, 0.0, 0.4133, 0.0, 0.08, 0.0, 0.68, 0.0, 0.8133, 0.0, 0.6933, 0.0, 0.05333, 0.0, 0.4133, 0.0, 0.06667, 0.0, 0.05333, 0.0, 0.4267, 0.0, 0.4133, 0.0, 0.04, 0.0, 0.4267, 0.0, 0.05333, 0.0, 0.6667, 0.0, 0.8133, 0.0, 0.68, 0.0, 0.02667, 0.0, 0.4267, 0.0, 0.04, 0.0, 0.01333, 0.0, 0.4267, 0.0, 0.02667, 0.0, 0.01333, 0.0, 0.44, 0.0, 0.4267, 0.0, 0.6533, 0.0, 0.8133, 0.0, 0.6667, 0.0, 0.0, 0.0, 0.44, 0.0, 0.01333, 0.0, 1.0, 0.0, 0.44, 0.0, 0.0, 0.0, 0.44, 0.0, 1.0, 0.0, 0.7681, 0.0, 0.7603, 0.0, 0.7365, 0.0, 0.7217, 0.0, 0.7197, 0.0, 0.4533, 0.0, 0.64, 0.0, 0.8133, 0.0, 0.6533, 0.0, 0.7062, 0.0, 0.6962, 0.0, 0.4533, 0.0, 0.7197, 0.0, 1.0, 0.0, 0.9867, 0.0, 0.7815, 0.0, 0.7775, 0.0, 0.7681, 0.0, 0.9867, 0.0, 0.7986, 0.0, 0.7815, 0.0, 0.4533, 0.0, 0.6962, 0.0, 0.7011, 0.0, 0.7017, 0.0, 0.4667, 0.0, 0.6267, 0.0, 0.8133, 0.0, 0.64, 0.0, 0.6864, 0.0, 0.4667, 0.0, 0.7017, 0.0, 0.7992, 0.0, 0.7986, 0.0, 0.9867, 0.0, 0.9733, 0.0, 0.8042, 0.0, 0.8042, 0.0, 0.9733, 0.0, 0.8131, 0.0, 0.8042, 0.0, 0.48, 0.0, 0.4667, 0.0, 0.6864, 0.0, 0.6938, 0.0, 0.6955, 0.0, 0.8131, 0.0, 0.9733, 0.0, 0.8254, 0.0, 0.4933, 0.0, 0.48, 0.0, 0.6955, 0.0, 0.7093, 0.0, 0.6133, 0.0, 0.8133, 0.0, 0.6267, 0.0, 0.6992, 0.0, 0.6971, 0.0, 0.4933, 0.0, 0.7093, 0.0, 0.9733, 0.0, 0.96, 0.0, 0.825, 0.0, 0.8261, 0.0, 0.8254, 0.0, 0.96, 0.0, 0.8353, 0.0, 0.825, 0.0, 0.5067, 0.0, 0.4933, 0.0, 0.6971, 0.0, 0.713, 0.0, 0.6, 0.0, 0.8133, 0.0, 0.6133, 0.0, 0.96, 0.0, 0.845, 0.0, 0.8353, 0.0, 0.52, 0.0, 0.5067, 0.0, 0.713, 0.0, 0.729, 0.0, 0.96, 0.0, 0.8539, 0.0, 0.845, 0.0, 0.5333, 0.0, 0.52, 0.0, 0.729, 0.0, 0.7449, 0.0, 0.5867, 0.0, 0.8133, 0.0, 0.6, 0.0, 0.7434, 0.0, 0.7355, 0.0, 0.5333, 0.0, 0.7449, 0.0, 0.8536, 0.0, 0.8539, 0.0, 0.96, 0.0, 0.9467, 0.0, 0.8478, 0.0, 0.8481, 0.0, 0.9467, 0.0, 0.8553, 0.0, 0.8478, 0.0, 0.5467, 0.0, 0.5333, 0.0, 0.7355, 0.0, 0.7509, 0.0, 0.5733, 0.0, 0.8133, 0.0, 0.5867, 0.0, 0.9467, 0.0, 0.8621, 0.0, 0.8553, 0.0, 0.56, 0.0, 0.5467, 0.0, 0.7509, 0.0, 0.7654, 0.0, 0.56, 0.0, 0.8133, 0.0, 0.5733, 0.0, 0.8621, 0.0, 0.9467, 0.0, 0.9251, 0.0, 0.9129, 0.0, 0.8133, 0.0, 0.56, 0.0, 0.7654, 0.0, 0.7731, 0.0, 0.8299, 0.0, 0.8883, 0.0, 0.9001, 0.0, 0.9467, 0.0, 0.9333, 0.0, 0.9134, 0.0, 0.9184, 0.0, 0.9251, 0.0, 0.8941, 0.0, 0.8923, 0.0, 0.8133, 0.0, 0.9001, 0.0, 0.9333, 0.0, 0.92, 0.0, 0.9009, 0.0, 0.9021, 0.0, 0.91, 0.0, 0.9134, 0.0, 0.8877, 0.0, 0.8849, 0.0, 0.8133, 0.0, 0.8923, 0.0, 0.92, 0.0, 0.9067, 0.0, 0.8872, 0.0, 0.8887, 0.0, 0.895, 0.0, 0.9009, 0.0, 0.879, 0.0, 0.8783, 0.0, 0.8133, 0.0, 0.8849, 0.0, 0.8827, 0.0, 0.9067, 0.0, 0.8933, 0.0, 0.8267, 0.0, 0.8763, 0.0, 0.875, 0.0, 0.8745, 0.0, 0.8756, 0.0, 0.8781, 0.0, 0.8821, 0.0, 0.8858, 0.0, 0.8872, 0.0, 0.9067, 0.0, 0.8858, 0.0, 0.8783, 0.0, 0.8763, 0.0, 0.8267, 0.0, 0.8133, 0.0, 0.8933, 0.0, 0.84, 0.0, 0.8267, 0.0, 0.88, 0.0, 0.84, 0.0, 0.8933, 0.0, 0.8667, 0.0, 0.84, 0.0, 0.88, 0.0, 0.8533, 0.0, 0.84, 0.0, 0.8667, 0.0, 0.2667, 0.0, 0.28, 0.0, 0.2933, 0.0, 0.2533, 0.0, 0.2667, 0.0, 0.2933, 0.0, 0.2533, 0.0, 0.2933, 0.0, 0.3067, 0.0, 0.24, 0.0, 0.2533, 0.0, 0.3067, 0.0, 0.24, 0.0, 0.3067, 0.0, 0.32, 0.0, 0.2267, 0.0, 0.24, 0.0, 0.32, 0.0, 0.2267, 0.0, 0.32, 0.0, 0.3333, 0.0, 0.7867, 0.0, 0.8, 0.0, 0.8133, 0.0, 0.2133, 0.0, 0.2267, 0.0, 0.3333, 0.0, 0.2133, 0.0, 0.3333, 0.0, 0.3467, 0.0, 0.2, 0.0, 0.2133, 0.0, 0.3467, 0.0, 0.7733, 0.0, 0.7867, 0.0, 0.8133, 0.0, 0.2, 0.0, 0.3467, 0.0, 0.36, 0.0, 0.1867, 0.0, 0.2, 0.0, 0.36, 0.0, 0.76, 0.0, 0.7733, 0.0, 0.8133, 0.0, 0.1867, 0.0, 0.36, 0.0, 0.3733, 0.0, 0.1733, 0.0, 0.1867, 0.0, 0.3733, 0.0, 0.7467, 0.0, 0.76, 0.0, 0.8133, 0.0, 0.1733, 0.0, 0.3733, 0.0, 0.3867, 0.0, 0.16, 0.0, 0.1733, 0.0, 0.3867, 0.0, 0.7333, 0.0, 0.7467, 0.0, 0.8133, 0.0, 0.72, 0.0, 0.7333, 0.0, 0.8133, 0.0, 0.1467, 0.0, 0.16, 0.0, 0.3867, 0.0, 0.1467, 0.0, 0.3867, 0.0, 0.4, 0.0, 0.1333, 0.0, 0.1467, 0.0, 0.4, 0.0, 0.12, 0.0, 0.1333, 0.0, 0.4, 0.0, 0.7067, 0.0, 0.72, 0.0, 0.8133, 0.0, 0.1067, 0.0, 0.12, 0.0, 0.4, 0.0, 0.09333, 0.0, 0.1067, 0.0, 0.4, 0.0, 0.09333, 0.0, 0.4, 0.0, 0.4133, 0.0, 0.6933, 0.0, 0.7067, 0.0, 0.8133, 0.0, 0.08, 0.0, 0.09333, 0.0, 0.4133, 0.0, 0.06667, 0.0, 0.08, 0.0, 0.4133, 0.0, 0.68, 0.0, 0.6933, 0.0, 0.8133, 0.0, 0.05333, 0.0, 0.06667, 0.0, 0.4133, 0.0, 0.05333, 0.0, 0.4133, 0.0, 0.4267, 0.0, 0.04, 0.0, 0.05333, 0.0, 0.4267, 0.0, 0.6667, 0.0, 0.68, 0.0, 0.8133, 0.0, 0.02667, 0.0, 0.04, 0.0, 0.4267, 0.0, 0.01333, 0.0, 0.02667, 0.0, 0.4267, 0.0, 0.01333, 0.0, 0.4267, 0.0, 0.44, 0.0, 0.6533, 0.0, 0.6667, 0.0, 0.8133, 0.0, 0.0, 0.0, 0.01333, 0.0, 0.44, 0.0, 1.0, 0.0, 0.0, 0.0, 0.44, 0.0, 1.0, 0.0, 0.44, 0.0, 0.4533, 0.0, 0.7197, 0.0, 0.7217, 0.0, 0.7365, 0.0, 0.7603, 0.0, 0.7681, 0.0, 0.64, 0.0, 0.6533, 0.0, 0.8133, 0.0, 1.0, 0.0, 0.7681, 0.0, 0.7775, 0.0, 0.7815, 0.0, 0.9867, 0.0, 0.7197, 0.0, 0.4533, 0.0, 0.6962, 0.0, 0.7062, 0.0, 0.9867, 0.0, 0.7815, 0.0, 0.7986, 0.0, 0.6962, 0.0, 0.4533, 0.0, 0.4667, 0.0, 0.7017, 0.0, 0.7011, 0.0, 0.6267, 0.0, 0.64, 0.0, 0.8133, 0.0, 0.9867, 0.0, 0.7986, 0.0, 0.7992, 0.0, 0.8042, 0.0, 0.8042, 0.0, 0.9733, 0.0, 0.7017, 0.0, 0.4667, 0.0, 0.6864, 0.0, 0.9733, 0.0, 0.8042, 0.0, 0.8131, 0.0, 0.6938, 0.0, 0.6864, 0.0, 0.4667, 0.0, 0.48, 0.0, 0.6955, 0.0, 0.9733, 0.0, 0.8131, 0.0, 0.8254, 0.0, 0.6955, 0.0, 0.48, 0.0, 0.4933, 0.0, 0.7093, 0.0, 0.6133, 0.0, 0.6267, 0.0, 0.8133, 0.0, 0.9733, 0.0, 0.8254, 0.0, 0.8261, 0.0, 0.825, 0.0, 0.96, 0.0, 0.6992, 0.0, 0.7093, 0.0, 0.4933, 0.0, 0.6971, 0.0, 0.96, 0.0, 0.825, 0.0, 0.8353, 0.0, 0.6971, 0.0, 0.4933, 0.0, 0.5067, 0.0, 0.713, 0.0, 0.6, 0.0, 0.6133, 0.0, 0.8133, 0.0, 0.96, 0.0, 0.8353, 0.0, 0.845, 0.0, 0.713, 0.0, 0.5067, 0.0, 0.52, 0.0, 0.729, 0.0, 0.96, 0.0, 0.845, 0.0, 0.8539, 0.0, 0.729, 0.0, 0.52, 0.0, 0.5333, 0.0, 0.7449, 0.0, 0.5867, 0.0, 0.6, 0.0, 0.8133, 0.0, 0.96, 0.0, 0.8539, 0.0, 0.8536, 0.0, 0.8481, 0.0, 0.8478, 0.0, 0.9467, 0.0, 0.7449, 0.0, 0.5333, 0.0, 0.7355, 0.0, 0.7434, 0.0, 0.9467, 0.0, 0.8478, 0.0, 0.8553, 0.0, 0.7355, 0.0, 0.5333, 0.0, 0.5467, 0.0, 0.7509, 0.0, 0.5733, 0.0, 0.5867, 0.0, 0.8133, 0.0, 0.9467, 0.0, 0.8553, 0.0, 0.8621, 0.0, 0.7509, 0.0, 0.5467, 0.0, 0.56, 0.0, 0.7654, 0.0, 0.56, 0.0, 0.5733, 0.0, 0.8133, 0.0, 0.9129, 0.0, 0.9251, 0.0, 0.9467, 0.0, 0.8621, 0.0, 0.7731, 0.0, 0.7654, 0.0, 0.56, 0.0, 0.8133, 0.0, 0.9001, 0.0, 0.8883, 0.0, 0.8299, 0.0, 0.9001, 0.0, 0.8133, 0.0, 0.8923, 0.0, 0.8941, 0.0, 0.9184, 0.0, 0.9134, 0.0, 0.9333, 0.0, 0.9467, 0.0, 0.9251, 0.0, 0.8133, 0.0, 0.8849, 0.0, 0.8877, 0.0, 0.8923, 0.0, 0.9021, 0.0, 0.9009, 0.0, 0.92, 0.0, 0.9333, 0.0, 0.9134, 0.0, 0.91, 0.0, 0.8133, 0.0, 0.8783, 0.0, 0.879, 0.0, 0.8827, 0.0, 0.8849, 0.0, 0.8887, 0.0, 0.8872, 0.0, 0.9067, 0.0, 0.92, 0.0, 0.9009, 0.0, 0.895, 0.0, 0.8267, 0.0, 0.8933, 0.0, 0.9067, 0.0, 0.8858, 0.0, 0.8821, 0.0, 0.8781, 0.0, 0.8756, 0.0, 0.8745, 0.0, 0.875, 0.0, 0.8763, 0.0, 0.8872, 0.0, 0.8858, 0.0, 0.9067, 0.0, 0.8267, 0.0, 0.8763, 0.0, 0.8783, 0.0, 0.8133, 0.0, 0.8933, 0.0, 0.8267, 0.0, 0.84, 0.0, 0.88, 0.0, 0.8933, 0.0, 0.84, 0.0, 0.8667, 0.0, 0.88, 0.0, 0.84, 0.0, 0.8533, 0.0, 0.8667, 0.0, 0.84, 0.0, 0.2667, 0.0, 0.28, 0.0, 0.28, 0.0, 0.2667, 0.0, 0.28, 0.0, 0.2933, 0.0, 0.2933, 0.0, 0.28, 0.0, 0.2533, 0.0, 0.2667, 0.0, 0.2667, 0.0, 0.2533, 0.0, 0.2933, 0.0, 0.3067, 0.0, 0.3067, 0.0, 0.2933, 0.0, 0.24, 0.0, 0.2533, 0.0, 0.2533, 0.0, 0.24, 0.0, 0.3067, 0.0, 0.32, 0.0, 0.32, 0.0, 0.3067, 0.0, 0.2267, 0.0, 0.24, 0.0, 0.24, 0.0, 0.2267, 0.0, 0.32, 0.0, 0.3333, 0.0, 0.3333, 0.0, 0.32, 0.0, 0.7867, 0.0, 0.8, 0.0, 0.8, 0.0, 0.7867, 0.0, 0.8, 0.0, 0.8133, 0.0, 0.8133, 0.0, 0.8, 0.0, 0.2133, 0.0, 0.2267, 0.0, 0.2267, 0.0, 0.2133, 0.0, 0.3333, 0.0, 0.3467, 0.0, 0.3467, 0.0, 0.3333, 0.0, 0.2, 0.0, 0.2133, 0.0, 0.2133, 0.0, 0.2, 0.0, 0.7733, 0.0, 0.7867, 0.0, 0.7867, 0.0, 0.7733, 0.0, 0.3467, 0.0, 0.36, 0.0, 0.36, 0.0, 0.3467, 0.0, 0.1867, 0.0, 0.2, 0.0, 0.2, 0.0, 0.1867, 0.0, 0.76, 0.0, 0.7733, 0.0, 0.7733, 0.0, 0.76, 0.0, 0.36, 0.0, 0.3733, 0.0, 0.3733, 0.0, 0.36, 0.0, 0.1733, 0.0, 0.1867, 0.0, 0.1867, 0.0, 0.1733, 0.0, 0.7467, 0.0, 0.76, 0.0, 0.76, 0.0, 0.7467, 0.0, 0.3733, 0.0, 0.3867, 0.0, 0.3867, 0.0, 0.3733, 0.0, 0.16, 0.0, 0.1733, 0.0, 0.1733, 0.0, 0.16, 0.0, 0.7333, 0.0, 0.7467, 0.0, 0.7467, 0.0, 0.7333, 0.0, 0.72, 0.0, 0.7333, 0.0, 0.7333, 0.0, 0.72, 0.0, 0.1467, 0.0, 0.16, 0.0, 0.16, 0.0, 0.1467, 0.0, 0.3867, 0.0, 0.4, 0.0, 0.4, 0.0, 0.3867, 0.0, 0.1333, 0.0, 0.1467, 0.0, 0.1467, 0.0, 0.1333, 0.0, 0.12, 0.0, 0.1333, 0.0, 0.1333, 0.0, 0.12, 0.0, 0.7067, 0.0, 0.72, 0.0, 0.72, 0.0, 0.7067, 0.0, 0.1067, 0.0, 0.12, 0.0, 0.12, 0.0, 0.1067, 0.0, 0.09333, 0.0, 0.1067, 0.0, 0.1067, 0.0, 0.09333, 0.0, 0.4, 0.0, 0.4133, 0.0, 0.4133, 0.0, 0.4, 0.0, 0.6933, 0.0, 0.7067, 0.0, 0.7067, 0.0, 0.6933, 0.0, 0.08, 0.0, 0.09333, 0.0, 0.09333, 0.0, 0.08, 0.0, 0.06667, 0.0, 0.08, 0.0, 0.08, 0.0, 0.06667, 0.0, 0.68, 0.0, 0.6933, 0.0, 0.6933, 0.0, 0.68, 0.0, 0.05333, 0.0, 0.06667, 0.0, 0.06667, 0.0, 0.05333, 0.0, 0.4133, 0.0, 0.4267, 0.0, 0.4267, 0.0, 0.4133, 0.0, 0.04, 0.0, 0.05333, 0.0, 0.05333, 0.0, 0.04, 0.0, 0.6667, 0.0, 0.68, 0.0, 0.68, 0.0, 0.6667, 0.0, 0.02667, 0.0, 0.04, 0.0, 0.04, 0.0, 0.02667, 0.0, 0.01333, 0.0, 0.02667, 0.0, 0.02667, 0.0, 0.01333, 0.0, 0.4267, 0.0, 0.44, 0.0, 0.44, 0.0, 0.4267, 0.0, 0.6533, 0.0, 0.6667, 0.0, 0.6667, 0.0, 0.6533, 0.0, 0.0, 0.0, 0.01333, 0.0, 0.01333, 0.0, 0.0, 0.0, 1.0, 0.0, 0.0, 0.0, 0.0, 0.0, 1.0, 0.0, 0.44, 0.0, 0.4533, 0.0, 0.4533, 0.0, 0.44, 0.0, 0.64, 0.0, 0.6533, 0.0, 0.6533, 0.0, 0.64, 0.0, 0.9867, 0.0, 1.0, 0.0, 1.0, 0.0, 0.9867, 0.0, 0.4533, 0.0, 0.4667, 0.0, 0.4667, 0.0, 0.4533, 0.0, 0.6267, 0.0, 0.64, 0.0, 0.64, 0.0, 0.6267, 0.0, 0.9733, 0.0, 0.9867, 0.0, 0.9867, 0.0, 0.9733, 0.0, 0.4667, 0.0, 0.48, 0.0, 0.48, 0.0, 0.4667, 0.0, 0.48, 0.0, 0.4933, 0.0, 0.4933, 0.0, 0.48, 0.0, 0.6133, 0.0, 0.6267, 0.0, 0.6267, 0.0, 0.6133, 0.0, 0.96, 0.0, 0.9733, 0.0, 0.9733, 0.0, 0.96, 0.0, 0.4933, 0.0, 0.5067, 0.0, 0.5067, 0.0, 0.4933, 0.0, 0.6, 0.0, 0.6133, 0.0, 0.6133, 0.0, 0.6, 0.0, 0.5067, 0.0, 0.52, 0.0, 0.52, 0.0, 0.5067, 0.0, 0.52, 0.0, 0.5333, 0.0, 0.5333, 0.0, 0.52, 0.0, 0.5867, 0.0, 0.6, 0.0, 0.6, 0.0, 0.5867, 0.0, 0.9467, 0.0, 0.96, 0.0, 0.96, 0.0, 0.9467, 0.0, 0.5333, 0.0, 0.5467, 0.0, 0.5467, 0.0, 0.5333, 0.0, 0.5733, 0.0, 0.5867, 0.0, 0.5867, 0.0, 0.5733, 0.0, 0.5467, 0.0, 0.56, 0.0, 0.56, 0.0, 0.5467, 0.0, 0.56, 0.0, 0.5733, 0.0, 0.5733, 0.0, 0.56, 0.0, 0.9333, 0.0, 0.9467, 0.0, 0.9467, 0.0, 0.9333, 0.0, 0.92, 0.0, 0.9333, 0.0, 0.9333, 0.0, 0.92, 0.0, 0.9067, 0.0, 0.92, 0.0, 0.92, 0.0, 0.9067, 0.0, 0.8933, 0.0, 0.9067, 0.0, 0.9067, 0.0, 0.8933, 0.0, 0.8133, 0.0, 0.8267, 0.0, 0.8267, 0.0, 0.8133, 0.0, 0.8267, 0.0, 0.84, 0.0, 0.84, 0.0, 0.8267, 0.0, 0.88, 0.0, 0.8933, 0.0, 0.8933, 0.0, 0.88, 0.0, 0.8667, 0.0, 0.88, 0.0, 0.88, 0.0, 0.8667, 0.0, 0.8533, 0.0, 0.8667, 0.0, 0.8667, 0.0, 0.8533, 0.0, 0.84, 0.0, 0.8533, 0.0, 0.8533, 0.0, 0.84, 0.0, 0.9688, 0.6971, 0.9688, 0.8471, 1.0, 0.8471, 1.0, 0.6971, 0.9375, 0.6971, 0.9375, 0.8471, 0.9563, 0.8471, 0.9688, 0.8471, 0.9688, 0.6971, 0.9563, 0.6971, 0.9062, 0.6971, 0.9062, 0.8471, 0.9246, 0.8471, 0.9375, 0.8471, 0.9375, 0.6971, 0.9246, 0.6971, 0.875, 0.6971, 0.875, 0.8471, 0.8827, 0.8471, 0.9052, 0.8471, 0.9062, 0.8471, 0.9062, 0.6971, 0.9052, 0.6971, 0.8827, 0.6971, 0.8438, 0.8471, 0.8616, 0.8471, 0.8737, 0.8471, 0.875, 0.8471, 0.875, 0.6971, 0.8737, 0.6971, 0.8616, 0.6971, 0.8438, 0.6971, 0.8125, 0.8471, 0.8158, 0.8471, 0.8217, 0.8471, 0.8297, 0.8471, 0.8398, 0.8471, 0.8438, 0.8471, 0.8438, 0.6971, 0.8398, 0.6971, 0.8297, 0.6971, 0.8217, 0.6971, 0.8158, 0.6971, 0.8125, 0.6971, 0.7812, 0.8471, 0.7858, 0.8471, 0.788, 0.8471, 0.7925, 0.8471, 0.8125, 0.8471, 0.8125, 0.6971, 0.7925, 0.6971, 0.788, 0.6971, 0.7858, 0.6971, 0.7812, 0.6971, 0.75, 0.8471, 0.7812, 0.8471, 0.7812, 0.6971, 0.75, 0.6971, 0.7188, 0.8471, 0.75, 0.8471, 0.75, 0.6971, 0.7188, 0.6971, 0.6875, 0.8471, 0.7123, 0.8471, 0.7188, 0.8471, 0.7188, 0.6971, 0.7123, 0.6971, 0.6875, 0.6971, 0.6562, 0.8471, 0.6789, 0.8471, 0.6875, 0.8471, 0.6875, 0.6971, 0.6789, 0.6971, 0.6562, 0.6971, 0.625, 0.8471, 0.6389, 0.8471, 0.6562, 0.8471, 0.6562, 0.6971, 0.6389, 0.6971, 0.625, 0.6971, 0.5938, 0.8471, 0.625, 0.8471, 0.625, 0.6971, 0.5938, 0.6971, 0.5625, 0.8471, 0.5817, 0.8471, 0.5831, 0.8471, 0.5938, 0.8471, 0.5938, 0.6971, 0.5831, 0.6971, 0.5817, 0.6971, 0.5625, 0.6971, 0.5312, 0.8471, 0.5625, 0.8471, 0.5625, 0.6971, 0.5312, 0.6971, 0.5, 0.8471, 0.5312, 0.8471, 0.5312, 0.6971, 0.5, 0.6971, 0.4688, 0.8471, 0.5, 0.8471, 0.5, 0.6971, 0.4688, 0.6971, 0.4375, 0.8471, 0.4688, 0.8471, 0.4688, 0.6971, 0.4375, 0.6971, 0.4152, 0.6971, 0.4062, 0.6971, 0.4062, 0.8471, 0.4152, 0.8471, 0.4162, 0.8471, 0.4375, 0.8471, 0.4375, 0.6971, 0.4162, 0.6971, 0.375, 0.8471, 0.4062, 0.8471, 0.4062, 0.6971, 0.375, 0.6971, 0.3438, 0.6971, 0.3438, 0.8471, 0.3491, 0.8471, 0.375, 0.8471, 0.375, 0.6971, 0.3491, 0.6971, 0.3125, 0.6971, 0.3125, 0.8471, 0.3438, 0.8471, 0.3438, 0.6971, 0.2812, 0.6971, 0.2812, 0.8471, 0.2994, 0.8471, 0.3125, 0.8471, 0.3125, 0.6971, 0.2994, 0.6971, 0.25, 0.6971, 0.25, 0.8471, 0.2567, 0.8471, 0.2812, 0.8471, 0.2812, 0.6971, 0.2567, 0.6971, 0.2188, 0.6971, 0.2188, 0.8471, 0.2198, 0.8471, 0.2218, 0.8471, 0.2228, 0.8471, 0.25, 0.8471, 0.25, 0.6971, 0.2228, 0.6971, 0.2218, 0.6971, 0.2198, 0.6971, 0.1875, 0.6971, 0.1875, 0.8471, 0.2188, 0.8471, 0.2188, 0.6971, 0.1562, 0.6971, 0.1562, 0.8471, 0.1714, 0.8471, 0.1767, 0.8471, 0.1808, 0.8471, 0.1837, 0.8471, 0.1875, 0.8471, 0.1875, 0.6971, 0.1837, 0.6971, 0.1808, 0.6971, 0.1767, 0.6971, 0.1714, 0.6971, 0.125, 0.6971, 0.125, 0.8471, 0.1258, 0.8471, 0.1304, 0.8471, 0.1373, 0.8471, 0.1562, 0.8471, 0.1562, 0.6971, 0.1373, 0.6971, 0.1304, 0.6971, 0.1258, 0.6971, 0.09375, 0.6971, 0.09375, 0.8471, 0.125, 0.8471, 0.125, 0.6971, 0.0625, 0.6971, 0.0625, 0.8471, 0.07816, 0.8471, 0.09163, 0.8471, 0.09375, 0.8471, 0.09375, 0.6971, 0.09163, 0.6971, 0.07816, 0.6971, 0.03125, 0.6971, 0.03125, 0.8471, 0.03886, 0.8471, 0.0625, 0.8471, 0.0625, 0.6971, 0.03886, 0.6971, 0.0, 0.6971, 0.0, 0.8471, 0.03125, 0.8471, 0.03125, 0.6971])
me_b_ziercurve.auto_texspace = False
me_b_ziercurve.update()
me_b_ziercurve_001 = bpy.data.meshes.new('BézierCurve.001')
me_b_ziercurve_001.from_pydata([(-0.1493, 0.0273, 0.0), (-0.1489, 0.03007, 0.0), (-0.1477, 0.03299, 0.0), (-0.1458, 0.03603, 0.0), (-0.1433, 0.03912, 0.0), (-0.1403, 0.04222, 0.0), (-0.1368, 0.04528, 0.0), (-0.1329, 0.04825, 0.0), (-0.1286, 0.05108, 0.0), (-0.1241, 0.05372, 0.0), (-0.1195, 0.05612, 0.0), (-0.1148, 0.05823, 0.0), (-0.11, 0.06, 0.0), (-0.1024, 0.06227, 0.0), (-0.09478, 0.06407, 0.0), (-0.08705, 0.06537, 0.0), (-0.07929, 0.06614, 0.0), (-0.07152, 0.06636, 0.0), (-0.0638, 0.06599, 0.0), (-0.05613, 0.06501, 0.0), (-0.04857, 0.0634, 0.0), (-0.04114, 0.06111, 0.0), (-0.03388, 0.05814, 0.0), (-0.02682, 0.05444, 0.0), (-0.02, 0.05, 0.0), (-0.01804, 0.04842, 0.0), (-0.01544, 0.04607, 0.0), (-0.01227, 0.04303, 0.0), (-0.008608, 0.03941, 0.0), (-0.004518, 0.03529, 0.0), (-7.536e-05, 0.03075, 0.0), (0.00465, 0.0259, 0.0), (0.009585, 0.02082, 0.0), (0.01466, 0.01559, 0.0), (0.0198, 0.01032, 0.0), (0.02494, 0.005096, 0.0), (0.03, -5.588e-09, 0.0), (0.03277, -0.002691, 0.0), (0.03605, -0.005694, 0.0), (0.03982, -0.008906, 0.0), (0.04404, -0.01222, 0.0), (0.04867, -0.01554, 0.0), (0.05369, -0.01875, 0.0), (0.05906, -0.02175, 0.0), (0.06474, -0.02444, 0.0), (0.07071, -0.02672, 0.0), (0.07693, -0.02847, 0.0), (0.08337, -0.0296, 0.0), (0.09, -0.03, 0.0), (0.09519, -0.02959, 0.0), (0.1007, -0.02838, 0.0), (0.1064, -0.02641, 0.0), (0.1122, -0.0237, 0.0), (0.118, -0.02031, 0.0), (0.1238, -0.01625, 0.0), (0.1293, -0.01157, 0.0), (0.1344, -0.006296, 0.0), (0.1392, -0.0004688, 0.0), (0.1435, 0.00588, 0.0), (0.1471, 0.01271, 0.0), (0.15, 0.02, 0.0), (0.15, 0.1, 0.0), (-0.15, 0.1, 0.0), (-0.1499, 0.09328, 0.0), (-0.1499, 0.08546, 0.0), (-0.1498, 0.07692, 0.0), (-0.1497, 0.06801, 0.0), (-0.1496, 0.0591, 0.0), (-0.1496, 0.05056, 0.0), (-0.1495, 0.04274, 0.0), (-0.1494, 0.03602, 0.0), (-0.1494, 0.03075, 0.0), (-0.1494, 0.0273, 0.0), (-0.1493, 0.02603, 0.0), (-0.1493, 0.0273, -0.02), (-0.1489, 0.03007, -0.02), (-0.1477, 0.03299, -0.02), (-0.1458, 0.03603, -0.02), (-0.1433, 0.03912, -0.02), (-0.1403, 0.04222, -0.02), (-0.1368, 0.04528, -0.02), (-0.1329, 0.04825, -0.02), (-0.1286, 0.05108, -0.02), (-0.1241, 0.05372, -0.02), (-0.1195, 0.05612, -0.02), (-0.1148, 0.05823, -0.02), (-0.11, 0.06, -0.02), (-0.1024, 0.06227, -0.02), (-0.09478, 0.06407, -0.02), (-0.08705, 0.06537, -0.02), (-0.07929, 0.06614, -0.02), (-0.07152, 0.06636, -0.02), (-0.0638, 0.06599, -0.02), (-0.05613, 0.06501, -0.02), (-0.04857, 0.0634, -0.02), (-0.04114, 0.06111, -0.02), (-0.03388, 0.05814, -0.02), (-0.02682, 0.05444, -0.02), (-0.02, 0.05, -0.02), (-0.01804, 0.04842, -0.02), (-0.01544, 0.04607, -0.02), (-0.01227, 0.04303, -0.02), (-0.008608, 0.03941, -0.02), (-0.004518, 0.03529, -0.02), (-7.536e-05, 0.03075, -0.02), (0.00465, 0.0259, -0.02), (0.009585, 0.02082, -0.02), (0.01466, 0.01559, -0.02), (0.0198, 0.01032, -0.02), (0.02494, 0.005096, -0.02), (0.03, -5.588e-09, -0.02), (0.03277, -0.002691, -0.02), (0.03605, -0.005694, -0.02), (0.03982, -0.008906, -0.02), (0.04404, -0.01222, -0.02), (0.04867, -0.01554, -0.02), (0.05369, -0.01875, -0.02), (0.05906, -0.02175, -0.02), (0.06474, -0.02444, -0.02), (0.07071, -0.02672, -0.02), (0.07693, -0.02847, -0.02), (0.08337, -0.0296, -0.02), (0.09, -0.03, -0.02), (0.09519, -0.02959, -0.02), (0.1007, -0.02838, -0.02), (0.1064, -0.02641, -0.02), (0.1122, -0.0237, -0.02), (0.118, -0.02031, -0.02), (0.1238, -0.01625, -0.02), (0.1293, -0.01157, -0.02), (0.1344, -0.006296, -0.02), (0.1392, -0.0004688, -0.02), (0.1435, 0.00588, -0.02), (0.1471, 0.01271, -0.02), (0.15, 0.02, -0.02), (0.15, 0.1, -0.02), (-0.15, 0.1, -0.02), (-0.1499, 0.09328, -0.02), (-0.1499, 0.08546, -0.02), (-0.1498, 0.07692, -0.02), (-0.1497, 0.06801, -0.02), (-0.1496, 0.0591, -0.02), (-0.1496, 0.05056, -0.02), (-0.1495, 0.04274, -0.02), (-0.1494, 0.03602, -0.02), (-0.1494, 0.03075, -0.02), (-0.1494, 0.0273, -0.02), (-0.1493, 0.02603, -0.02), (0.05731, 0.0465, 0.0), (0.05694, 0.04274, 0.0), (0.06228, 0.05852, 0.0), (0.0592, 0.05276, 0.0), (0.06643, 0.06357, 0.0), (0.07724, 0.0708, 0.0), (0.07148, 0.06772, 0.0), (0.09, 0.07333, 0.0), (0.0835, 0.07269, 0.0), (0.1085, 0.06772, 0.0), (0.1028, 0.0708, 0.0), (0.1177, 0.05852, 0.0), (0.1136, 0.06357, 0.0), (0.1233, 0.04, 0.0), (0.1227, 0.0465, 0.0), (0.1208, 0.02724, 0.0), (0.1227, 0.0335, 0.0), (0.1208, 0.05276, 0.0), (0.1207, 0.02715, 0.0), (0.0965, 0.07269, 0.0), (0.1204, 0.02647, 0.0), (0.0567, 0.04039, 0.0), (0.1203, 0.02638, 0.0), (0.05667, 0.04007, 0.0), (0.05667, 0.04, 0.0), (0.1202, 0.02618, 0.0), (0.05673, 0.03934, 0.0), (0.12, 0.02584, 0.0), (0.05685, 0.03814, 0.0), (0.1198, 0.02533, 0.0), (0.05702, 0.03641, 0.0), (0.1197, 0.02513, 0.0), (0.05709, 0.03571, 0.0), (0.1195, 0.02481, 0.0), (0.0572, 0.03462, 0.0), (0.05731, 0.0335, 0.0), (0.1193, 0.02436, 0.0), (0.05741, 0.03314, 0.0), (0.119, 0.0238, 0.0), (0.05798, 0.03126, 0.0), (0.05866, 0.02904, 0.0), (0.1186, 0.02311, 0.0), (0.0592, 0.02724, 0.0), (0.1181, 0.02228, 0.0), (0.05961, 0.02648, 0.0), (0.1177, 0.02148, 0.0), (0.1176, 0.02132, 0.0), (0.06115, 0.02361, 0.0), (0.06228, 0.02148, 0.0), (0.1167, 0.02019, 0.0), (0.06308, 0.02051, 0.0), (0.1156, 0.01888, 0.0), (0.06575, 0.01726, 0.0), (0.06643, 0.01643, 0.0), (0.06888, 0.01442, 0.0), (0.1136, 0.01643, 0.0), (0.11, 0.01352, 0.0), (0.07148, 0.01228, 0.0), (0.1085, 0.01228, 0.0), (0.108, 0.01198, 0.0), (0.07327, 0.01133, 0.0), (0.07724, 0.009203, 0.0), (0.08077, 0.008133, 0.0), (0.1028, 0.009203, 0.0), (0.09727, 0.00754, 0.0), (0.0835, 0.007306, 0.0), (0.0965, 0.007306, 0.0), (0.09, 0.006666, 0.0), (0.05731, 0.0465, -0.02), (0.05694, 0.04274, -0.02), (0.0592, 0.05276, -0.02), (0.06643, 0.06357, -0.02), (0.06228, 0.05852, -0.02), (0.07724, 0.0708, -0.02), (0.0965, 0.07269, -0.02), (0.09, 0.07333, -0.02), (0.0835, 0.07269, -0.02), (0.07148, 0.06772, -0.02), (0.1085, 0.06772, -0.02), (0.1177, 0.05852, -0.02), (0.1136, 0.06357, -0.02), (0.1233, 0.04, -0.02), (0.1227, 0.0335, -0.02), (0.1227, 0.0465, -0.02), (0.1208, 0.05276, -0.02), (0.1208, 0.02724, -0.02), (0.1207, 0.02715, -0.02), (0.1028, 0.0708, -0.02), (0.0567, 0.04039, -0.02), (0.1204, 0.02647, -0.02), (0.1203, 0.02638, -0.02), (0.05667, 0.04007, -0.02), (0.05667, 0.04, -0.02), (0.1202, 0.02618, -0.02), (0.05673, 0.03934, -0.02), (0.12, 0.02584, -0.02), (0.05685, 0.03814, -0.02), (0.1198, 0.02533, -0.02), (0.05702, 0.03641, -0.02), (0.1197, 0.02513, -0.02), (0.05709, 0.03571, -0.02), (0.0572, 0.03462, -0.02), (0.1195, 0.02481, -0.02), (0.05731, 0.0335, -0.02), (0.1193, 0.02436, -0.02), (0.05741, 0.03314, -0.02), (0.119, 0.0238, -0.02), (0.05798, 0.03126, -0.02), (0.1186, 0.02311, -0.02), (0.05866, 0.02904, -0.02), (0.0592, 0.02724, -0.02), (0.1181, 0.02228, -0.02), (0.05961, 0.02648, -0.02), (0.1177, 0.02148, -0.02), (0.1176, 0.02132, -0.02), (0.06115, 0.02361, -0.02), (0.06228, 0.02148, -0.02), (0.1167, 0.02019, -0.02), (0.06308, 0.02051, -0.02), (0.1156, 0.01888, -0.02), (0.06575, 0.01726, -0.02), (0.06888, 0.01442, -0.02), (0.06643, 0.01643, -0.02), (0.1136, 0.01643, -0.02), (0.11, 0.01352, -0.02), (0.07148, 0.01228, -0.02), (0.1085, 0.01228, -0.02), (0.108, 0.01198, -0.02), (0.07327, 0.01133, -0.02), (0.08077, 0.008133, -0.02), (0.07724, 0.009203, -0.02), (0.1028, 0.009203, -0.02), (0.09727, 0.00754, -0.02), (0.0835, 0.007306, -0.02), (0.09, 0.006666, -0.02), (0.0965, 0.007306, -0.02)], [], [(63, 61, 62), (60, 61, 63, 149, 148, 151, 150, 152, 154, 153, 156, 155, 167, 158, 157, 160, 159, 165, 162, 161, 164, 163, 166), (64, 20, 63), (60, 166, 168), (63, 20, 169, 149), (65, 18, 64), (18, 19, 64), (19, 20, 64), (66, 17, 65), (17, 18, 65), (67, 15, 66), (15, 16, 66), (16, 17, 66), (67, 14, 15), (67, 13, 14), (60, 168, 170), (20, 21, 171, 169), (67, 12, 13), (21, 22, 174, 172, 171), (60, 170, 173), (67, 11, 12), (68, 11, 67), (68, 10, 11), (22, 23, 176, 174), (60, 173, 175), (68, 9, 10), (23, 24, 178, 176), (60, 175, 177), (68, 8, 9), (68, 7, 8), (69, 7, 68), (24, 25, 180, 178), (60, 177, 179), (25, 26, 182, 180), (60, 179, 181), (69, 6, 7), (26, 27, 185, 183, 182), (60, 181, 184), (69, 5, 6), (27, 28, 187, 185), (60, 184, 186), (70, 5, 69), (70, 4, 5), (28, 29, 188, 187), (189, 60, 186), (70, 3, 4), (70, 2, 3), (71, 2, 70), (29, 30, 192, 190, 188), (60, 189, 191), (71, 1, 2), (30, 31, 195, 192), (60, 191, 193, 194), (72, 1, 71), (72, 0, 1), (72, 73, 0), (31, 32, 198, 196, 195), (60, 194, 197), (32, 33, 200, 198), (60, 197, 199), (200, 33, 202, 201), (59, 60, 199, 203, 204), (33, 34, 208, 205, 202), (59, 204, 206, 207), (208, 34, 210, 209), (58, 59, 207, 211, 212), (34, 35, 58, 212, 214, 215, 213, 210), (35, 57, 58), (36, 57, 35), (37, 57, 36), (37, 56, 57), (38, 56, 37), (39, 56, 38), (39, 55, 56), (40, 55, 39), (40, 54, 55), (41, 54, 40), (42, 54, 41), (42, 53, 54), (43, 53, 42), (43, 52, 53), (44, 52, 43), (44, 51, 52), (45, 51, 44), (45, 50, 51), (46, 50, 45), (46, 49, 50), (47, 49, 46), (47, 48, 49), (137, 136, 135), (137, 135, 134, 234, 233, 230, 229, 231, 232, 227, 228, 226, 235, 222, 223, 224, 221, 225, 219, 220, 218, 216, 217), (138, 137, 94), (236, 94, 137, 217), (134, 237, 234), (139, 138, 92), (92, 138, 93), (93, 138, 94), (140, 139, 91), (91, 139, 92), (141, 140, 89), (89, 140, 90), (90, 140, 91), (141, 89, 88), (141, 88, 87), (134, 238, 237), (95, 94, 236, 239), (141, 87, 86), (134, 241, 238), (240, 242, 96, 95, 239), (141, 86, 85), (142, 141, 85), (142, 85, 84), (134, 243, 241), (242, 244, 97, 96), (142, 84, 83), (134, 245, 243), (244, 246, 98, 97), (142, 83, 82), (142, 82, 81), (143, 142, 81), (134, 247, 245), (248, 99, 98, 246), (249, 100, 99, 248), (134, 250, 247), (143, 81, 80), (134, 252, 250), (251, 253, 101, 100, 249), (143, 80, 79), (134, 254, 252), (253, 255, 102, 101), (144, 143, 79), (144, 79, 78), (134, 256, 254), (257, 103, 102, 255), (144, 78, 77), (144, 77, 76), (145, 144, 76), (134, 259, 256), (258, 260, 104, 103, 257), (145, 76, 75), (259, 134, 262, 261), (263, 105, 104, 260), (146, 145, 75), (146, 75, 74), (146, 74, 147), (134, 265, 262), (264, 266, 106, 105, 263), (265, 134, 267), (268, 107, 106, 266), (269, 107, 268, 270), (267, 134, 133, 272, 271), (272, 133, 275, 274), (273, 276, 108, 107, 269), (277, 108, 276, 278), (275, 133, 132, 280, 279), (280, 132, 109, 108, 277, 281, 282, 283), (109, 132, 131), (110, 109, 131), (111, 110, 131), (111, 131, 130), (112, 111, 130), (113, 112, 130), (113, 130, 129), (114, 113, 129), (114, 129, 128), (115, 114, 128), (116, 115, 128), (116, 128, 127), (117, 116, 127), (117, 127, 126), (118, 117, 126), (118, 126, 125), (119, 118, 125), (119, 125, 124), (120, 119, 124), (120, 124, 123), (121, 120, 123), (121, 123, 122), (63, 62, 136, 137), (62, 61, 135, 136), (61, 60, 134, 135), (64, 63, 137, 138), (65, 64, 138, 139), (19, 18, 92, 93), (20, 19, 93, 94), (66, 65, 139, 140), (18, 17, 91, 92), (67, 66, 140, 141), (16, 15, 89, 90), (17, 16, 90, 91), (15, 14, 88, 89), (14, 13, 87, 88), (21, 20, 94, 95), (13, 12, 86, 87), (22, 21, 95, 96), (12, 11, 85, 86), (68, 67, 141, 142), (11, 10, 84, 85), (23, 22, 96, 97), (10, 9, 83, 84), (24, 23, 97, 98), (9, 8, 82, 83), (8, 7, 81, 82), (69, 68, 142, 143), (25, 24, 98, 99), (26, 25, 99, 100), (7, 6, 80, 81), (27, 26, 100, 101), (6, 5, 79, 80), (28, 27, 101, 102), (70, 69, 143, 144), (5, 4, 78, 79), (29, 28, 102, 103), (4, 3, 77, 78), (3, 2, 76, 77), (71, 70, 144, 145), (30, 29, 103, 104), (2, 1, 75, 76), (31, 30, 104, 105), (72, 71, 145, 146), (1, 0, 74, 75), (73, 72, 146, 147), (0, 73, 147, 74), (32, 31, 105, 106), (33, 32, 106, 107), (60, 59, 133, 134), (34, 33, 107, 108), (59, 58, 132, 133), (35, 34, 108, 109), (58, 57, 131, 132), (36, 35, 109, 110), (37, 36, 110, 111), (57, 56, 130, 131), (38, 37, 111, 112), (39, 38, 112, 113), (56, 55, 129, 130), (40, 39, 113, 114), (55, 54, 128, 129), (41, 40, 114, 115), (42, 41, 115, 116), (54, 53, 127, 128), (43, 42, 116, 117), (53, 52, 126, 127), (44, 43, 117, 118), (52, 51, 125, 126), (45, 44, 118, 119), (51, 50, 124, 125), (46, 45, 119, 120), (50, 49, 123, 124), (47, 46, 120, 121), (48, 47, 121, 122), (49, 48, 122, 123), (222, 167, 155, 223), (235, 158, 167, 222), (226, 157, 158, 235), (228, 160, 157, 226), (159, 160, 228, 227), (165, 159, 227, 232), (162, 165, 232, 231), (161, 162, 231, 229), (164, 161, 229, 230), (163, 164, 230, 233), (193, 191, 189, 186, 184, 181, 179, 177, 175, 173, 170, 168, 166, 163, 233, 234, 237, 238, 241, 243, 245, 247, 250, 252, 254, 256, 259, 261), (203, 199, 197, 194, 193, 261, 262, 265, 267, 271), (206, 204, 203, 271, 272, 274), (211, 207, 206, 274, 275, 279), (214, 212, 211, 279, 280, 283), (215, 214, 283, 282), (213, 215, 282, 281), (209, 210, 213, 281, 277, 278), (205, 208, 209, 278, 276, 273), (201, 202, 205, 273, 269, 270), (264, 196, 198, 200, 201, 270, 268, 266), (258, 190, 192, 195, 196, 264, 263, 260), (251, 183, 185, 187, 188, 190, 258, 257, 255, 253), (240, 172, 174, 176, 178, 180, 182, 183, 251, 249, 248, 246, 244, 242), (216, 148, 149, 169, 171, 172, 240, 239, 236, 217), (218, 151, 148, 216), (220, 150, 151, 218), (219, 152, 150, 220), (225, 154, 152, 219), (221, 153, 154, 225), (224, 156, 153, 221), (223, 155, 156, 224)])
_uv = me_b_ziercurve_001.uv_layers.new(name='UVMap')
_uv.uv.foreach_set('vector', [0.863, 0.0, 0.8356, 0.0, 0.8493, 0.0, 0.8219, 0.0, 0.8356, 0.0, 0.863, 0.0, 0.8347, 0.0, 0.8353, 0.0, 0.8362, 0.0, 0.8369, 0.0, 0.8373, 0.0, 0.8376, 0.0, 0.8375, 0.0, 0.8373, 0.0, 0.8368, 0.0, 0.836, 0.0, 0.8351, 0.0, 0.834, 0.0, 0.8328, 0.0, 0.8316, 0.0, 0.8303, 0.0, 0.8291, 0.0, 0.8279, 0.0, 0.8268, 0.0, 0.8259, 0.0, 0.8259, 0.0, 0.8767, 0.0, 0.274, 0.0, 0.863, 0.0, 0.8219, 0.0, 0.8259, 0.0, 0.7402, 0.0, 0.863, 0.0, 0.274, 0.0, 0.5645, 0.0, 0.8347, 0.0, 0.8904, 0.0, 0.2466, 0.0, 0.8767, 0.0, 0.2466, 0.0, 0.2603, 0.0, 0.8767, 0.0, 0.2603, 0.0, 0.274, 0.0, 0.8767, 0.0, 0.9041, 0.0, 0.2329, 0.0, 0.8904, 0.0, 0.2329, 0.0, 0.2466, 0.0, 0.8904, 0.0, 0.9178, 0.0, 0.2055, 0.0, 0.9041, 0.0, 0.2055, 0.0, 0.2192, 0.0, 0.9041, 0.0, 0.2192, 0.0, 0.2329, 0.0, 0.9041, 0.0, 0.9178, 0.0, 0.1918, 0.0, 0.2055, 0.0, 0.9178, 0.0, 0.1781, 0.0, 0.1918, 0.0, 0.8219, 0.0, 0.7402, 0.0, 0.739, 0.0, 0.274, 0.0, 0.2877, 0.0, 0.5611, 0.0, 0.5645, 0.0, 0.9178, 0.0, 0.1644, 0.0, 0.1781, 0.0, 0.2877, 0.0, 0.3014, 0.0, 0.5579, 0.0, 0.5607, 0.0, 0.5611, 0.0, 0.8219, 0.0, 0.739, 0.0, 0.7376, 0.0, 0.9178, 0.0, 0.1507, 0.0, 0.1644, 0.0, 0.9315, 0.0, 0.1507, 0.0, 0.9178, 0.0, 0.9315, 0.0, 0.137, 0.0, 0.1507, 0.0, 0.3014, 0.0, 0.3151, 0.0, 0.5549, 0.0, 0.5579, 0.0, 0.8219, 0.0, 0.7376, 0.0, 0.7361, 0.0, 0.9315, 0.0, 0.1233, 0.0, 0.137, 0.0, 0.3151, 0.0, 0.3288, 0.0, 0.5522, 0.0, 0.5549, 0.0, 0.8219, 0.0, 0.7361, 0.0, 0.7342, 0.0, 0.9315, 0.0, 0.1096, 0.0, 0.1233, 0.0, 0.9315, 0.0, 0.09589, 0.0, 0.1096, 0.0, 0.9452, 0.0, 0.09589, 0.0, 0.9315, 0.0, 0.3288, 0.0, 0.3425, 0.0, 0.5568, 0.0, 0.5522, 0.0, 0.8219, 0.0, 0.7342, 0.0, 0.7354, 0.0, 0.3425, 0.0, 0.3562, 0.0, 0.5607, 0.0, 0.5568, 0.0, 0.8219, 0.0, 0.7354, 0.0, 0.736, 0.0, 0.9452, 0.0, 0.08219, 0.0, 0.09589, 0.0, 0.3562, 0.0, 0.3699, 0.0, 0.564, 0.0, 0.5631, 0.0, 0.5607, 0.0, 0.8219, 0.0, 0.736, 0.0, 0.7363, 0.0, 0.9452, 0.0, 0.06849, 0.0, 0.08219, 0.0, 0.3699, 0.0, 0.3836, 0.0, 0.5676, 0.0, 0.564, 0.0, 0.8219, 0.0, 0.7363, 0.0, 0.7361, 0.0, 0.9589, 0.0, 0.06849, 0.0, 0.9452, 0.0, 0.9589, 0.0, 0.05479, 0.0, 0.06849, 0.0, 0.3836, 0.0, 0.3973, 0.0, 0.5709, 0.0, 0.5676, 0.0, 0.7356, 0.0, 0.8219, 0.0, 0.7361, 0.0, 0.9589, 0.0, 0.0411, 0.0, 0.05479, 0.0, 0.9589, 0.0, 0.0274, 0.0, 0.0411, 0.0, 0.9726, 0.0, 0.0274, 0.0, 0.9589, 0.0, 0.3973, 0.0, 0.411, 0.0, 0.5744, 0.0, 0.573, 0.0, 0.5709, 0.0, 0.8219, 0.0, 0.7356, 0.0, 0.7347, 0.0, 0.9726, 0.0, 0.0137, 0.0, 0.0274, 0.0, 0.411, 0.0, 0.4247, 0.0, 0.5791, 0.0, 0.5744, 0.0, 0.8219, 0.0, 0.7347, 0.0, 0.7337, 0.0, 0.7333, 0.0, 0.9863, 0.0, 0.0137, 0.0, 0.9726, 0.0, 0.9863, 0.0, 0.0, 0.0, 0.0137, 0.0, 0.9863, 0.0, 1.0, 0.0, 0.0, 0.0, 0.4247, 0.0, 0.4384, 0.0, 0.5845, 0.0, 0.5823, 0.0, 0.5791, 0.0, 0.8219, 0.0, 0.7333, 0.0, 0.7308, 0.0, 0.4384, 0.0, 0.4521, 0.0, 0.5917, 0.0, 0.5845, 0.0, 0.8219, 0.0, 0.7308, 0.0, 0.7279, 0.0, 0.5917, 0.0, 0.4521, 0.0, 0.5979, 0.0, 0.5928, 0.0, 0.8082, 0.0, 0.8219, 0.0, 0.7279, 0.0, 0.7204, 0.0, 0.7085, 0.0, 0.4521, 0.0, 0.4658, 0.0, 0.6096, 0.0, 0.6048, 0.0, 0.5979, 0.0, 0.8082, 0.0, 0.7085, 0.0, 0.7044, 0.0, 0.7029, 0.0, 0.6096, 0.0, 0.4658, 0.0, 0.6278, 0.0, 0.619, 0.0, 0.7945, 0.0, 0.8082, 0.0, 0.7029, 0.0, 0.6874, 0.0, 0.6717, 0.0, 0.4658, 0.0, 0.4795, 0.0, 0.7945, 0.0, 0.6717, 0.0, 0.6697, 0.0, 0.6524, 0.0, 0.6351, 0.0, 0.6278, 0.0, 0.4795, 0.0, 0.7808, 0.0, 0.7945, 0.0, 0.4932, 0.0, 0.7808, 0.0, 0.4795, 0.0, 0.5068, 0.0, 0.7808, 0.0, 0.4932, 0.0, 0.5068, 0.0, 0.7671, 0.0, 0.7808, 0.0, 0.5205, 0.0, 0.7671, 0.0, 0.5068, 0.0, 0.5342, 0.0, 0.7671, 0.0, 0.5205, 0.0, 0.5342, 0.0, 0.7534, 0.0, 0.7671, 0.0, 0.5479, 0.0, 0.7534, 0.0, 0.5342, 0.0, 0.5479, 0.0, 0.7397, 0.0, 0.7534, 0.0, 0.5616, 0.0, 0.7397, 0.0, 0.5479, 0.0, 0.5753, 0.0, 0.7397, 0.0, 0.5616, 0.0, 0.5753, 0.0, 0.726, 0.0, 0.7397, 0.0, 0.589, 0.0, 0.726, 0.0, 0.5753, 0.0, 0.589, 0.0, 0.7123, 0.0, 0.726, 0.0, 0.6027, 0.0, 0.7123, 0.0, 0.589, 0.0, 0.6027, 0.0, 0.6986, 0.0, 0.7123, 0.0, 0.6164, 0.0, 0.6986, 0.0, 0.6027, 0.0, 0.6164, 0.0, 0.6849, 0.0, 0.6986, 0.0, 0.6301, 0.0, 0.6849, 0.0, 0.6164, 0.0, 0.6301, 0.0, 0.6712, 0.0, 0.6849, 0.0, 0.6438, 0.0, 0.6712, 0.0, 0.6301, 0.0, 0.6438, 0.0, 0.6575, 0.0, 0.6712, 0.0, 0.863, 0.0, 0.8493, 0.0, 0.8356, 0.0, 0.863, 0.0, 0.8356, 0.0, 0.8219, 0.0, 0.8259, 0.0, 0.8259, 0.0, 0.8268, 0.0, 0.8279, 0.0, 0.8291, 0.0, 0.8303, 0.0, 0.8316, 0.0, 0.8328, 0.0, 0.834, 0.0, 0.8351, 0.0, 0.836, 0.0, 0.8368, 0.0, 0.8373, 0.0, 0.8375, 0.0, 0.8376, 0.0, 0.8373, 0.0, 0.8369, 0.0, 0.8362, 0.0, 0.8353, 0.0, 0.8347, 0.0, 0.8767, 0.0, 0.863, 0.0, 0.274, 0.0, 0.5645, 0.0, 0.274, 0.0, 0.863, 0.0, 0.8347, 0.0, 0.8219, 0.0, 0.7402, 0.0, 0.8259, 0.0, 0.8904, 0.0, 0.8767, 0.0, 0.2466, 0.0, 0.2466, 0.0, 0.8767, 0.0, 0.2603, 0.0, 0.2603, 0.0, 0.8767, 0.0, 0.274, 0.0, 0.9041, 0.0, 0.8904, 0.0, 0.2329, 0.0, 0.2329, 0.0, 0.8904, 0.0, 0.2466, 0.0, 0.9178, 0.0, 0.9041, 0.0, 0.2055, 0.0, 0.2055, 0.0, 0.9041, 0.0, 0.2192, 0.0, 0.2192, 0.0, 0.9041, 0.0, 0.2329, 0.0, 0.9178, 0.0, 0.2055, 0.0, 0.1918, 0.0, 0.9178, 0.0, 0.1918, 0.0, 0.1781, 0.0, 0.8219, 0.0, 0.739, 0.0, 0.7402, 0.0, 0.2877, 0.0, 0.274, 0.0, 0.5645, 0.0, 0.5611, 0.0, 0.9178, 0.0, 0.1781, 0.0, 0.1644, 0.0, 0.8219, 0.0, 0.7376, 0.0, 0.739, 0.0, 0.5607, 0.0, 0.5579, 0.0, 0.3014, 0.0, 0.2877, 0.0, 0.5611, 0.0, 0.9178, 0.0, 0.1644, 0.0, 0.1507, 0.0, 0.9315, 0.0, 0.9178, 0.0, 0.1507, 0.0, 0.9315, 0.0, 0.1507, 0.0, 0.137, 0.0, 0.8219, 0.0, 0.7361, 0.0, 0.7376, 0.0, 0.5579, 0.0, 0.5549, 0.0, 0.3151, 0.0, 0.3014, 0.0, 0.9315, 0.0, 0.137, 0.0, 0.1233, 0.0, 0.8219, 0.0, 0.7342, 0.0, 0.7361, 0.0, 0.5549, 0.0, 0.5522, 0.0, 0.3288, 0.0, 0.3151, 0.0, 0.9315, 0.0, 0.1233, 0.0, 0.1096, 0.0, 0.9315, 0.0, 0.1096, 0.0, 0.09589, 0.0, 0.9452, 0.0, 0.9315, 0.0, 0.09589, 0.0, 0.8219, 0.0, 0.7354, 0.0, 0.7342, 0.0, 0.5568, 0.0, 0.3425, 0.0, 0.3288, 0.0, 0.5522, 0.0, 0.5607, 0.0, 0.3562, 0.0, 0.3425, 0.0, 0.5568, 0.0, 0.8219, 0.0, 0.736, 0.0, 0.7354, 0.0, 0.9452, 0.0, 0.09589, 0.0, 0.08219, 0.0, 0.8219, 0.0, 0.7363, 0.0, 0.736, 0.0, 0.5631, 0.0, 0.564, 0.0, 0.3699, 0.0, 0.3562, 0.0, 0.5607, 0.0, 0.9452, 0.0, 0.08219, 0.0, 0.06849, 0.0, 0.8219, 0.0, 0.7361, 0.0, 0.7363, 0.0, 0.564, 0.0, 0.5676, 0.0, 0.3836, 0.0, 0.3699, 0.0, 0.9589, 0.0, 0.9452, 0.0, 0.06849, 0.0, 0.9589, 0.0, 0.06849, 0.0, 0.05479, 0.0, 0.8219, 0.0, 0.7356, 0.0, 0.7361, 0.0, 0.5709, 0.0, 0.3973, 0.0, 0.3836, 0.0, 0.5676, 0.0, 0.9589, 0.0, 0.05479, 0.0, 0.0411, 0.0, 0.9589, 0.0, 0.0411, 0.0, 0.0274, 0.0, 0.9726, 0.0, 0.9589, 0.0, 0.0274, 0.0, 0.8219, 0.0, 0.7347, 0.0, 0.7356, 0.0, 0.573, 0.0, 0.5744, 0.0, 0.411, 0.0, 0.3973, 0.0, 0.5709, 0.0, 0.9726, 0.0, 0.0274, 0.0, 0.0137, 0.0, 0.7347, 0.0, 0.8219, 0.0, 0.7333, 0.0, 0.7337, 0.0, 0.5791, 0.0, 0.4247, 0.0, 0.411, 0.0, 0.5744, 0.0, 0.9863, 0.0, 0.9726, 0.0, 0.0137, 0.0, 0.9863, 0.0, 0.0137, 0.0, 0.0, 0.0, 0.9863, 0.0, 0.0, 0.0, 1.0, 0.0, 0.8219, 0.0, 0.7308, 0.0, 0.7333, 0.0, 0.5823, 0.0, 0.5845, 0.0, 0.4384, 0.0, 0.4247, 0.0, 0.5791, 0.0, 0.7308, 0.0, 0.8219, 0.0, 0.7279, 0.0, 0.5917, 0.0, 0.4521, 0.0, 0.4384, 0.0, 0.5845, 0.0, 0.5979, 0.0, 0.4521, 0.0, 0.5917, 0.0, 0.5928, 0.0, 0.7279, 0.0, 0.8219, 0.0, 0.8082, 0.0, 0.7085, 0.0, 0.7204, 0.0, 0.7085, 0.0, 0.8082, 0.0, 0.7029, 0.0, 0.7044, 0.0, 0.6048, 0.0, 0.6096, 0.0, 0.4658, 0.0, 0.4521, 0.0, 0.5979, 0.0, 0.6278, 0.0, 0.4658, 0.0, 0.6096, 0.0, 0.619, 0.0, 0.7029, 0.0, 0.8082, 0.0, 0.7945, 0.0, 0.6717, 0.0, 0.6874, 0.0, 0.6717, 0.0, 0.7945, 0.0, 0.4795, 0.0, 0.4658, 0.0, 0.6278, 0.0, 0.6351, 0.0, 0.6524, 0.0, 0.6697, 0.0, 0.4795, 0.0, 0.7945, 0.0, 0.7808, 0.0, 0.4932, 0.0, 0.4795, 0.0, 0.7808, 0.0, 0.5068, 0.0, 0.4932, 0.0, 0.7808, 0.0, 0.5068, 0.0, 0.7808, 0.0, 0.7671, 0.0, 0.5205, 0.0, 0.5068, 0.0, 0.7671, 0.0, 0.5342, 0.0, 0.5205, 0.0, 0.7671, 0.0, 0.5342, 0.0, 0.7671, 0.0, 0.7534, 0.0, 0.5479, 0.0, 0.5342, 0.0, 0.7534, 0.0, 0.5479, 0.0, 0.7534, 0.0, 0.7397, 0.0, 0.5616, 0.0, 0.5479, 0.0, 0.7397, 0.0, 0.5753, 0.0, 0.5616, 0.0, 0.7397, 0.0, 0.5753, 0.0, 0.7397, 0.0, 0.726, 0.0, 0.589, 0.0, 0.5753, 0.0, 0.726, 0.0, 0.589, 0.0, 0.726, 0.0, 0.7123, 0.0, 0.6027, 0.0, 0.589, 0.0, 0.7123, 0.0, 0.6027, 0.0, 0.7123, 0.0, 0.6986, 0.0, 0.6164, 0.0, 0.6027, 0.0, 0.6986, 0.0, 0.6164, 0.0, 0.6986, 0.0, 0.6849, 0.0, 0.6301, 0.0, 0.6164, 0.0, 0.6849, 0.0, 0.6301, 0.0, 0.6849, 0.0, 0.6712, 0.0, 0.6438, 0.0, 0.6301, 0.0, 0.6712, 0.0, 0.6438, 0.0, 0.6712, 0.0, 0.6575, 0.0, 0.863, 0.0, 0.8493, 0.0, 0.8493, 0.0, 0.863, 0.0, 0.8493, 0.0, 0.8356, 0.0, 0.8356, 0.0, 0.8493, 0.0, 0.8356, 0.0, 0.8219, 0.0, 0.8219, 0.0, 0.8356, 0.0, 0.8767, 0.0, 0.863, 0.0, 0.863, 0.0, 0.8767, 0.0, 0.8904, 0.0, 0.8767, 0.0, 0.8767, 0.0, 0.8904, 0.0, 0.2603, 0.0, 0.2466, 0.0, 0.2466, 0.0, 0.2603, 0.0, 0.274, 0.0, 0.2603, 0.0, 0.2603, 0.0, 0.274, 0.0, 0.9041, 0.0, 0.8904, 0.0, 0.8904, 0.0, 0.9041, 0.0, 0.2466, 0.0, 0.2329, 0.0, 0.2329, 0.0, 0.2466, 0.0, 0.9178, 0.0, 0.9041, 0.0, 0.9041, 0.0, 0.9178, 0.0, 0.2192, 0.0, 0.2055, 0.0, 0.2055, 0.0, 0.2192, 0.0, 0.2329, 0.0, 0.2192, 0.0, 0.2192, 0.0, 0.2329, 0.0, 0.2055, 0.0, 0.1918, 0.0, 0.1918, 0.0, 0.2055, 0.0, 0.1918, 0.0, 0.1781, 0.0, 0.1781, 0.0, 0.1918, 0.0, 0.2877, 0.0, 0.274, 0.0, 0.274, 0.0, 0.2877, 0.0, 0.1781, 0.0, 0.1644, 0.0, 0.1644, 0.0, 0.1781, 0.0, 0.3014, 0.0, 0.2877, 0.0, 0.2877, 0.0, 0.3014, 0.0, 0.1644, 0.0, 0.1507, 0.0, 0.1507, 0.0, 0.1644, 0.0, 0.9315, 0.0, 0.9178, 0.0, 0.9178, 0.0, 0.9315, 0.0, 0.1507, 0.0, 0.137, 0.0, 0.137, 0.0, 0.1507, 0.0, 0.3151, 0.0, 0.3014, 0.0, 0.3014, 0.0, 0.3151, 0.0, 0.137, 0.0, 0.1233, 0.0, 0.1233, 0.0, 0.137, 0.0, 0.3288, 0.0, 0.3151, 0.0, 0.3151, 0.0, 0.3288, 0.0, 0.1233, 0.0, 0.1096, 0.0, 0.1096, 0.0, 0.1233, 0.0, 0.1096, 0.0, 0.09589, 0.0, 0.09589, 0.0, 0.1096, 0.0, 0.9452, 0.0, 0.9315, 0.0, 0.9315, 0.0, 0.9452, 0.0, 0.3425, 0.0, 0.3288, 0.0, 0.3288, 0.0, 0.3425, 0.0, 0.3562, 0.0, 0.3425, 0.0, 0.3425, 0.0, 0.3562, 0.0, 0.09589, 0.0, 0.08219, 0.0, 0.08219, 0.0, 0.09589, 0.0, 0.3699, 0.0, 0.3562, 0.0, 0.3562, 0.0, 0.3699, 0.0, 0.08219, 0.0, 0.06849, 0.0, 0.06849, 0.0, 0.08219, 0.0, 0.3836, 0.0, 0.3699, 0.0, 0.3699, 0.0, 0.3836, 0.0, 0.9589, 0.0, 0.9452, 0.0, 0.9452, 0.0, 0.9589, 0.0, 0.06849, 0.0, 0.05479, 0.0, 0.05479, 0.0, 0.06849, 0.0, 0.3973, 0.0, 0.3836, 0.0, 0.3836, 0.0, 0.3973, 0.0, 0.05479, 0.0, 0.0411, 0.0, 0.0411, 0.0, 0.05479, 0.0, 0.0411, 0.0, 0.0274, 0.0, 0.0274, 0.0, 0.0411, 0.0, 0.9726, 0.0, 0.9589, 0.0, 0.9589, 0.0, 0.9726, 0.0, 0.411, 0.0, 0.3973, 0.0, 0.3973, 0.0, 0.411, 0.0, 0.0274, 0.0, 0.0137, 0.0, 0.0137, 0.0, 0.0274, 0.0, 0.4247, 0.0, 0.411, 0.0, 0.411, 0.0, 0.4247, 0.0, 0.9863, 0.0, 0.9726, 0.0, 0.9726, 0.0, 0.9863, 0.0, 0.0137, 0.0, 0.0, 0.0, 0.0, 0.0, 0.0137, 0.0, 1.0, 0.0, 0.9863, 0.0, 0.9863, 0.0, 1.0, 0.0, 0.0, 0.0, 1.0, 0.0, 1.0, 0.0, 0.0, 0.0, 0.4384, 0.0, 0.4247, 0.0, 0.4247, 0.0, 0.4384, 0.0, 0.4521, 0.0, 0.4384, 0.0, 0.4384, 0.0, 0.4521, 0.0, 0.8219, 0.0, 0.8082, 0.0, 0.8082, 0.0, 0.8219, 0.0, 0.4658, 0.0, 0.4521, 0.0, 0.4521, 0.0, 0.4658, 0.0, 0.8082, 0.0, 0.7945, 0.0, 0.7945, 0.0, 0.8082, 0.0, 0.4795, 0.0, 0.4658, 0.0, 0.4658, 0.0, 0.4795, 0.0, 0.7945, 0.0, 0.7808, 0.0, 0.7808, 0.0, 0.7945, 0.0, 0.4932, 0.0, 0.4795, 0.0, 0.4795, 0.0, 0.4932, 0.0, 0.5068, 0.0, 0.4932, 0.0, 0.4932, 0.0, 0.5068, 0.0, 0.7808, 0.0, 0.7671, 0.0, 0.7671, 0.0, 0.7808, 0.0, 0.5205, 0.0, 0.5068, 0.0, 0.5068, 0.0, 0.5205, 0.0, 0.5342, 0.0, 0.5205, 0.0, 0.5205, 0.0, 0.5342, 0.0, 0.7671, 0.0, 0.7534, 0.0, 0.7534, 0.0, 0.7671, 0.0, 0.5479, 0.0, 0.5342, 0.0, 0.5342, 0.0, 0.5479, 0.0, 0.7534, 0.0, 0.7397, 0.0, 0.7397, 0.0, 0.7534, 0.0, 0.5616, 0.0, 0.5479, 0.0, 0.5479, 0.0, 0.5616, 0.0, 0.5753, 0.0, 0.5616, 0.0, 0.5616, 0.0, 0.5753, 0.0, 0.7397, 0.0, 0.726, 0.0, 0.726, 0.0, 0.7397, 0.0, 0.589, 0.0, 0.5753, 0.0, 0.5753, 0.0, 0.589, 0.0, 0.726, 0.0, 0.7123, 0.0, 0.7123, 0.0, 0.726, 0.0, 0.6027, 0.0, 0.589, 0.0, 0.589, 0.0, 0.6027, 0.0, 0.7123, 0.0, 0.6986, 0.0, 0.6986, 0.0, 0.7123, 0.0, 0.6164, 0.0, 0.6027, 0.0, 0.6027, 0.0, 0.6164, 0.0, 0.6986, 0.0, 0.6849, 0.0, 0.6849, 0.0, 0.6986, 0.0, 0.6301, 0.0, 0.6164, 0.0, 0.6164, 0.0, 0.6301, 0.0, 0.6849, 0.0, 0.6712, 0.0, 0.6712, 0.0, 0.6849, 0.0, 0.6438, 0.0, 0.6301, 0.0, 0.6301, 0.0, 0.6438, 0.0, 0.6575, 0.0, 0.6438, 0.0, 0.6438, 0.0, 0.6575, 0.0, 0.6712, 0.0, 0.6575, 0.0, 0.6575, 0.0, 0.6712, 0.0, 0.9688, 0.6971, 0.9688, 0.8471, 1.0, 0.8471, 1.0, 0.6971, 0.9375, 0.6971, 0.9375, 0.8471, 0.9688, 0.8471, 0.9688, 0.6971, 0.9062, 0.6971, 0.9062, 0.8471, 0.9375, 0.8471, 0.9375, 0.6971, 0.875, 0.6971, 0.875, 0.8471, 0.9062, 0.8471, 0.9062, 0.6971, 0.8438, 0.8471, 0.875, 0.8471, 0.875, 0.6971, 0.8438, 0.6971, 0.8125, 0.8471, 0.8438, 0.8471, 0.8438, 0.6971, 0.8125, 0.6971, 0.7812, 0.8471, 0.8125, 0.8471, 0.8125, 0.6971, 0.7812, 0.6971, 0.75, 0.8471, 0.7812, 0.8471, 0.7812, 0.6971, 0.75, 0.6971, 0.7188, 0.8471, 0.75, 0.8471, 0.75, 0.6971, 0.7188, 0.6971, 0.6875, 0.8471, 0.7188, 0.8471, 0.7188, 0.6971, 0.6875, 0.6971, 0.6562, 0.8471, 0.6606, 0.8471, 0.6651, 0.8471, 0.6688, 0.8471, 0.6719, 0.8471, 0.6743, 0.8471, 0.676, 0.8471, 0.6771, 0.8471, 0.6799, 0.8471, 0.6817, 0.8471, 0.6828, 0.8471, 0.6833, 0.8471, 0.687, 0.8471, 0.6875, 0.8471, 0.6875, 0.6971, 0.687, 0.6971, 0.6833, 0.6971, 0.6828, 0.6971, 0.6817, 0.6971, 0.6799, 0.6971, 0.6771, 0.6971, 0.676, 0.6971, 0.6743, 0.6971, 0.6719, 0.6971, 0.6688, 0.6971, 0.6651, 0.6971, 0.6606, 0.6971, 0.6562, 0.6971, 0.625, 0.8471, 0.6402, 0.8471, 0.6483, 0.8471, 0.6552, 0.8471, 0.6562, 0.8471, 0.6562, 0.6971, 0.6552, 0.6971, 0.6483, 0.6971, 0.6402, 0.6971, 0.625, 0.6971, 0.5938, 0.8471, 0.6031, 0.8471, 0.625, 0.8471, 0.625, 0.6971, 0.6031, 0.6971, 0.5938, 0.6971, 0.5625, 0.8471, 0.5907, 0.8471, 0.5938, 0.8471, 0.5938, 0.6971, 0.5907, 0.6971, 0.5625, 0.6971, 0.5312, 0.8471, 0.5351, 0.8471, 0.5625, 0.8471, 0.5625, 0.6971, 0.5351, 0.6971, 0.5312, 0.6971, 0.5, 0.8471, 0.5312, 0.8471, 0.5312, 0.6971, 0.5, 0.6971, 0.4688, 0.8471, 0.5, 0.8471, 0.5, 0.6971, 0.4688, 0.6971, 0.4375, 0.8471, 0.4551, 0.8471, 0.4688, 0.8471, 0.4688, 0.6971, 0.4551, 0.6971, 0.4375, 0.6971, 0.4062, 0.8471, 0.4159, 0.8471, 0.4375, 0.8471, 0.4375, 0.6971, 0.4159, 0.6971, 0.4062, 0.6971, 0.375, 0.8471, 0.3902, 0.8471, 0.4062, 0.8471, 0.4062, 0.6971, 0.3902, 0.6971, 0.375, 0.6971, 0.3438, 0.6971, 0.3438, 0.8471, 0.3498, 0.8471, 0.3699, 0.8471, 0.375, 0.8471, 0.375, 0.6971, 0.3699, 0.6971, 0.3498, 0.6971, 0.3125, 0.6971, 0.3125, 0.8471, 0.3167, 0.8471, 0.3322, 0.8471, 0.3438, 0.8471, 0.3438, 0.6971, 0.3322, 0.6971, 0.3167, 0.6971, 0.2812, 0.6971, 0.2812, 0.8471, 0.283, 0.8471, 0.2924, 0.8471, 0.3035, 0.8471, 0.3125, 0.8471, 0.3125, 0.6971, 0.3035, 0.6971, 0.2924, 0.6971, 0.283, 0.6971, 0.25, 0.6971, 0.25, 0.8471, 0.2531, 0.8471, 0.2589, 0.8471, 0.2673, 0.8471, 0.2706, 0.8471, 0.2758, 0.8471, 0.2812, 0.8471, 0.2812, 0.6971, 0.2758, 0.6971, 0.2706, 0.6971, 0.2673, 0.6971, 0.2589, 0.6971, 0.2531, 0.6971, 0.2188, 0.6971, 0.2188, 0.8471, 0.2369, 0.8471, 0.2481, 0.8471, 0.2496, 0.8471, 0.25, 0.8471, 0.25, 0.6971, 0.2496, 0.6971, 0.2481, 0.6971, 0.2369, 0.6971, 0.1875, 0.6971, 0.1875, 0.8471, 0.2188, 0.8471, 0.2188, 0.6971, 0.1562, 0.6971, 0.1562, 0.8471, 0.1875, 0.8471, 0.1875, 0.6971, 0.125, 0.6971, 0.125, 0.8471, 0.1562, 0.8471, 0.1562, 0.6971, 0.09375, 0.6971, 0.09375, 0.8471, 0.125, 0.8471, 0.125, 0.6971, 0.0625, 0.6971, 0.0625, 0.8471, 0.09375, 0.8471, 0.09375, 0.6971, 0.03125, 0.6971, 0.03125, 0.8471, 0.0625, 0.8471, 0.0625, 0.6971, 0.0, 0.6971, 0.0, 0.8471, 0.03125, 0.8471, 0.03125, 0.6971])
me_b_ziercurve_001.auto_texspace = False
me_b_ziercurve_001.update()
me_plane_005 = bpy.data.meshes.new('Plane.005')
me_plane_005.from_pydata([(-0.1661, -0.07764, 0.0), (0.2639, -0.07764, 0.0), (-0.1661, 0.2524, 0.0), (0.2039, 0.2524, 0.0), (0.2639, 0.1624, 0.0), (0.2039, 0.1624, 0.0)], [], [(2, 3, 5, 4, 1, 0)])
_uv = me_plane_005.uv_layers.new(name='UVMap')
_uv.uv.foreach_set('vector', [0.0, 0.0, 0.0, 0.0, 0.0, 0.0, 0.0, 0.0, 0.0, 0.0, 0.0, 0.0])
me_plane_005.update()

# ---- objects
ob_camera = bpy.data.objects.new('Camera', cam_camera)
ob_floor = bpy.data.objects.new('floor', me_plane_002)
ob_plane = bpy.data.objects.new('Plane', me_plane_004)
ob_b_ziercurve = bpy.data.objects.new('BézierCurve', me_b_ziercurve)
ob_b_ziercurve_001 = bpy.data.objects.new('BézierCurve.001', me_b_ziercurve_001)
ob_plane_001 = bpy.data.objects.new('Plane.001', me_plane_005)
ob_point = bpy.data.objects.new('Point', light_point)
ob_point_001 = bpy.data.objects.new('Point.001', light_point_001)
ob_point_002 = bpy.data.objects.new('Point.002', light_point_002)
ob_point_003 = bpy.data.objects.new('Point.003', light_point_003)
ob_point_004 = bpy.data.objects.new('Point.004', light_point_004)
ob_point_005 = bpy.data.objects.new('Point.005', light_point_005)

# ---- transforms, parenting, visibility, modifiers, constraints
ob_camera.location = (-0.65, -0.1346, 0.005833)
ob_camera.rotation_euler = (1.888, 0.0362, 4.838)
ob_camera.scale = (0.1799, 0.1799, 0.1799)
ob_camera.lock_rotations_4d = False
ob_camera.empty_display_type = 'ARROWS'
ob_camera.color = (0.0, 0.0, 0.0, 0.0)
ob_camera.display_type = 'WIRE'
ob_camera.lineart.crease_threshold = 0.0
ob_floor.location = (-0.003856, -0.1524, 0.0)
ob_plane.location = (-0.003856, -0.1524, 0.0)
ob_b_ziercurve.location = (-0.003856, -0.1524, 0.2791)
ob_b_ziercurve_001.location = (0.04, -0.02, 0.2791)
ob_plane_001.location = (-0.003856, -0.1524, 0.2803)
ob_point.location = (-0.14, 0.04859, 0.238)
ob_point_001.location = (0.208, 0.3038, 0.3833)
ob_point_002.location = (0.3863, -0.5843, 0.4697)
ob_point_003.location = (-0.1216, -0.06727, 0.24)
ob_point_004.location = (-0.02151, -0.21, 0.2162)
ob_point_005.location = (-0.4676, -0.3159, 0.3158)

# ---- collection membership
col_collection.objects.link(ob_camera)
col_collection.objects.link(ob_floor)
col_collection.objects.link(ob_plane)
col_collection.objects.link(ob_b_ziercurve)
col_collection.objects.link(ob_b_ziercurve_001)
col_collection.objects.link(ob_plane_001)
col_collection.objects.link(ob_point)
col_collection.objects.link(ob_point_001)
col_collection.objects.link(ob_point_002)
col_collection.objects.link(ob_point_003)
col_collection.objects.link(ob_point_004)
col_collection.objects.link(ob_point_005)

# ---- scene / render settings (as saved in the file)
scene.camera = ob_camera
scene.frame_start = 1; scene.frame_end = 250; scene.frame_set(1)
scene.render.engine = 'BLENDER_EEVEE_NEXT'
scene.render.image_settings.file_format = 'JPEG'
scene.render.image_settings.color_mode = 'RGB'
scene.render.bake_bias = 0.0
scene.render.bake_samples = 0
scene.cycles.sampling_pattern = 'TABULATED_SOBOL'
scene.eevee.use_volume_custom_range = False
bpy.context.view_layer.update()
